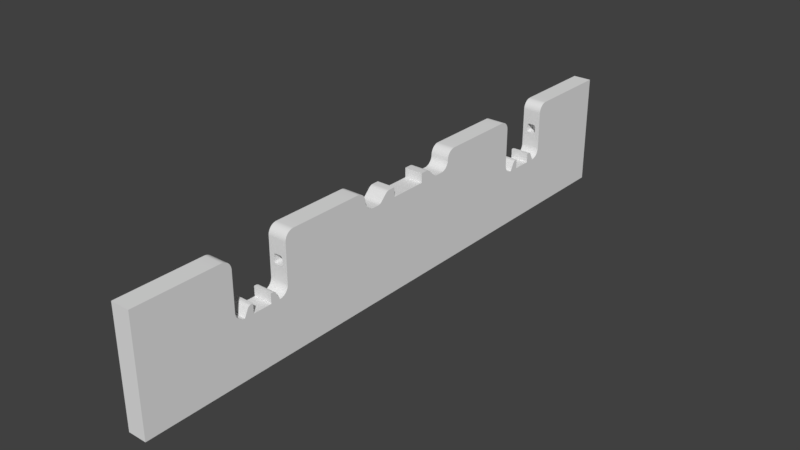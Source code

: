 # Source: CavernFloor.blend  (saved by Blender 2.77.0; exported with 4.5.12 LTS)
import bpy
from mathutils import Matrix  # noqa: F401  (used for matrix-valued properties, if any)

bpy.ops.wm.read_factory_settings(use_empty=True)
scene = bpy.context.scene
scene.name = 'Scene'

# ---- collections
col_collection_1 = bpy.data.collections.new('Collection 1'); scene.collection.children.link(col_collection_1)

# ---- materials (node trees are filled in below, after node groups)
mat_material = bpy.data.materials.new('Material')
mat_material.alpha_threshold = 0.0
mat_material.use_transparent_shadow = False
mat_material.roughness = 0.5
mat_material.line_color = (0.0, 0.0, 0.0, 1.0)

# ---- material node trees

# ---- world
world_world = bpy.data.worlds.new('World'); scene.world = world_world
world_world.color = (0.05088, 0.05088, 0.05088)
world_world.use_sun_shadow = False
world_world.sun_shadow_jitter_overblur = 0.0
world_world.cycles.sampling_method = 'MANUAL'

# ---- meshes
me_cube = bpy.data.meshes.new('Cube')
me_cube.from_pydata([(1.0, 1.0, -1.0), (1.0, -1.0, -1.0), (-1.0, -1.0, -1.0), (-1.0, 1.0, -1.0), (1.0, 1.0, 1.0), (1.0, -1.0, 1.0), (-1.0, -1.0, 1.0), (-1.0, 1.0, 1.0), (1.0, -3.0, -1.0), (-1.0, -3.0, -1.0), (1.0, 3.0, 1.0), (1.0, 3.0, -1.0), (-1.0, 3.0, -1.0), (-1.0, 3.0, 1.0), (1.0, 5.0, -1.0), (-1.0, 5.0, -1.0), (1.0, 7.0, -1.0), (-1.0, 7.0, -1.0), (1.0, -5.0, -1.0), (-1.0, -5.0, -1.0), (1.0, 9.0, 1.0), (1.0, 9.0, -1.0), (-1.0, 9.0, -1.0), (-1.0, 9.0, 1.0), (1.0, -7.0, -1.0), (1.0, -7.0, 1.0), (-1.0, -7.0, 1.0), (-1.0, -7.0, -1.0), (1.0, 9.0, 3.0), (-1.0, 9.0, 3.0), (-1.0, -7.0, 3.0), (1.0, -7.0, 3.0), (-1.0, 11.0, 1.0), (-1.0, 11.0, 3.0), (1.0, 11.0, 3.0), (1.0, 11.0, 1.0), (1.0, -9.0, 1.0), (1.0, -9.0, 3.0), (-1.0, -9.0, 3.0), (-1.0, -9.0, 1.0), (-1.0, 13.0, 1.0), (-1.0, 13.0, 3.0), (1.0, 13.0, 3.0), (1.0, 13.0, 1.0), (1.0, -11.0, 1.0), (1.0, -11.0, 3.0), (-1.0, -11.0, 3.0), (-1.0, -11.0, 1.0), (-1.0, 15.0, 1.0), (-1.0, 15.0, 3.0), (1.0, 15.0, 3.0), (1.0, 15.0, 1.0), (1.0, -13.0, 1.0), (1.0, -13.0, 3.0), (-1.0, -13.0, 3.0), (-1.0, -13.0, 1.0), (-1.0, 15.0, -1.0), (1.0, 15.0, -1.0), (1.0, -13.0, -1.0), (-1.0, -13.0, -1.0), (-1.0, 15.0, -3.0), (1.0, 15.0, -3.0), (1.0, -13.0, -3.0), (-1.0, -13.0, -3.0), (-1.0, 15.0, -5.0), (-1.0, 17.0, -5.0), (1.0, 17.0, -5.0), (1.0, 15.0, -5.0), (1.0, -13.0, -5.0), (1.0, -15.0, -5.0), (-1.0, -15.0, -5.0), (-1.0, -13.0, -5.0), (1.0, 19.0, -3.0), (1.0, 19.0, -5.0), (-1.0, 19.0, -5.0), (-1.0, 19.0, -3.0), (-1.0, -17.0, -3.0), (-1.0, -17.0, -5.0), (1.0, -17.0, -5.0), (1.0, -17.0, -3.0), (1.0, 21.0, -3.0), (1.0, 21.0, -5.0), (-1.0, 21.0, -5.0), (-1.0, 21.0, -3.0), (-1.0, -19.0, -3.0), (-1.0, -19.0, -5.0), (1.0, -19.0, -5.0), (1.0, -19.0, -3.0), (1.0, 23.0, -5.0), (-1.0, 23.0, -5.0), (-1.0, -21.0, -5.0), (1.0, -21.0, -5.0), (1.0, 25.0, -3.0), (1.0, 25.0, -5.0), (-1.0, 25.0, -5.0), (-1.0, 25.0, -3.0), (-1.0, -23.0, -3.0), (-1.0, -23.0, -5.0), (1.0, -23.0, -5.0), (1.0, -23.0, -3.0), (1.0, 25.0, -1.0), (-1.0, 25.0, -1.0), (-1.0, -23.0, -1.0), (1.0, -23.0, -1.0), (1.0, 25.0, 1.0), (-1.0, 25.0, 1.0), (-1.0, -23.0, 1.0), (1.0, -23.0, 1.0), (1.0, 25.0, 3.0), (-1.0, 25.0, 3.0), (-1.0, -23.0, 3.0), (1.0, -23.0, 3.0), (-1.0, 27.0, 1.0), (-1.0, 27.0, 3.0), (1.0, 27.0, 3.0), (1.0, 27.0, 1.0), (1.0, -25.0, 1.0), (1.0, -25.0, 3.0), (-1.0, -25.0, 3.0), (-1.0, -25.0, 1.0), (-1.0, 29.0, 1.0), (-1.0, 29.0, 3.0), (1.0, 29.0, 3.0), (1.0, 29.0, 1.0), (1.0, -27.0, 1.0), (1.0, -27.0, 3.0), (-1.0, -27.0, 3.0), (-1.0, -27.0, 1.0), (-1.0, 31.0, 1.0), (-1.0, 31.0, 3.0), (1.0, 31.0, 3.0), (1.0, 31.0, 1.0), (1.0, -29.0, 1.0), (1.0, -29.0, 3.0), (-1.0, -29.0, 3.0), (-1.0, -29.0, 1.0), (-1.0, 33.0, 1.0), (-1.0, 33.0, 3.0), (1.0, 33.0, 3.0), (1.0, 33.0, 1.0), (1.0, -31.0, 1.0), (1.0, -31.0, 3.0), (-1.0, -31.0, 3.0), (-1.0, -31.0, 1.0), (-1.0, -22.0, 3.0), (-1.0, -21.0, 2.0), (-1.0, -21.84, 2.988), (-1.0, -21.69, 2.951), (-1.0, -21.55, 2.891), (-1.0, -21.41, 2.809), (-1.0, -21.29, 2.707), (-1.0, -21.19, 2.588), (-1.0, -21.11, 2.454), (-1.0, -21.05, 2.309), (-1.0, -21.01, 2.156), (1.0, -21.0, 2.0), (1.0, -22.0, 3.0), (1.0, -21.01, 2.156), (1.0, -21.05, 2.309), (1.0, -21.11, 2.454), (1.0, -21.19, 2.588), (1.0, -21.29, 2.707), (1.0, -21.41, 2.809), (1.0, -21.55, 2.891), (1.0, -21.69, 2.951), (1.0, -21.84, 2.988), (1.0, -14.0, 3.0), (1.0, -15.0, 2.0), (1.0, -14.16, 2.988), (1.0, -14.31, 2.951), (1.0, -14.45, 2.891), (1.0, -14.59, 2.809), (1.0, -14.71, 2.707), (1.0, -14.81, 2.588), (1.0, -14.89, 2.454), (1.0, -14.95, 2.309), (1.0, -14.99, 2.156), (-1.0, -15.0, 2.0), (-1.0, -14.0, 3.0), (-1.0, -14.99, 2.156), (-1.0, -14.95, 2.309), (-1.0, -14.89, 2.454), (-1.0, -14.81, 2.588), (-1.0, -14.71, 2.707), (-1.0, -14.59, 2.809), (-1.0, -14.45, 2.891), (-1.0, -14.31, 2.951), (-1.0, -14.16, 2.988), (1.0, 7.0, 2.0), (1.0, 6.0, 1.0), (1.0, 7.0, 1.073e-06), (1.0, 8.0, 1.0), (1.0, 6.988, 1.844), (1.0, 6.951, 1.691), (1.0, 6.891, 1.546), (1.0, 6.809, 1.412), (1.0, 6.707, 1.293), (1.0, 6.588, 1.191), (1.0, 6.454, 1.109), (1.0, 6.309, 1.049), (1.0, 6.156, 1.012), (-1.0, 6.0, 1.0), (-1.0, 7.0, 2.0), (-1.0, 8.0, 1.0), (-1.0, 7.0, 1.073e-06), (-1.0, 6.156, 1.012), (-1.0, 6.309, 1.049), (-1.0, 6.454, 1.109), (-1.0, 6.588, 1.191), (-1.0, 6.707, 1.293), (-1.0, 6.809, 1.412), (-1.0, 6.891, 1.546), (-1.0, 6.951, 1.691), (-1.0, 6.988, 1.844), (1.0, 8.0, 3.0), (1.0, 7.0, 2.0), (1.0, 7.844, 2.988), (1.0, 7.691, 2.951), (1.0, 7.546, 2.891), (1.0, 7.412, 2.809), (1.0, 7.293, 2.707), (1.0, 7.191, 2.588), (1.0, 7.109, 2.454), (1.0, 7.049, 2.309), (1.0, 7.012, 2.156), (-1.0, 7.0, 2.0), (-1.0, 8.0, 3.0), (-1.0, 7.012, 2.156), (-1.0, 7.049, 2.309), (-1.0, 7.109, 2.454), (-1.0, 7.191, 2.588), (-1.0, 7.293, 2.707), (-1.0, 7.412, 2.809), (-1.0, 7.546, 2.891), (-1.0, 7.691, 2.951), (-1.0, 7.844, 2.988), (1.0, -4.0, 1.0), (1.0, -5.0, 2.0), (1.0, -6.0, 1.0), (1.0, -5.0, -3.576e-07), (1.0, -4.156, 1.012), (1.0, -4.309, 1.049), (1.0, -4.454, 1.109), (1.0, -4.588, 1.191), (1.0, -4.707, 1.293), (1.0, -4.809, 1.412), (1.0, -4.891, 1.546), (1.0, -4.951, 1.691), (1.0, -4.988, 1.844), (-1.0, -5.0, 2.0), (-1.0, -4.0, 1.0), (-1.0, -5.0, -3.576e-07), (-1.0, -6.0, 1.0), (-1.0, -4.988, 1.844), (-1.0, -4.951, 1.691), (-1.0, -4.891, 1.546), (-1.0, -4.809, 1.412), (-1.0, -4.707, 1.293), (-1.0, -4.588, 1.191), (-1.0, -4.454, 1.109), (-1.0, -4.309, 1.049), (-1.0, -4.156, 1.012), (-1.0, -6.0, 3.0), (-1.0, -5.0, 2.0), (-1.0, -5.844, 2.988), (-1.0, -5.691, 2.951), (-1.0, -5.546, 2.891), (-1.0, -5.412, 2.809), (-1.0, -5.293, 2.707), (-1.0, -5.191, 2.588), (-1.0, -5.109, 2.454), (-1.0, -5.049, 2.309), (-1.0, -5.012, 2.156), (1.0, -5.0, 2.0), (1.0, -6.0, 3.0), (1.0, -5.012, 2.156), (1.0, -5.049, 2.309), (1.0, -5.109, 2.454), (1.0, -5.191, 2.588), (1.0, -5.293, 2.707), (1.0, -5.412, 2.809), (1.0, -5.546, 2.891), (1.0, -5.691, 2.951), (1.0, -5.844, 2.988), (1.0, -15.0, -2.0), (1.0, -16.0, -3.0), (1.0, -15.0, -4.0), (1.0, -14.0, -3.0), (1.0, -15.01, -2.156), (1.0, -15.05, -2.309), (1.0, -15.11, -2.454), (1.0, -15.19, -2.588), (1.0, -15.29, -2.707), (1.0, -15.41, -2.809), (1.0, -15.55, -2.891), (1.0, -15.69, -2.951), (1.0, -15.84, -2.988), (-1.0, -16.0, -3.0), (-1.0, -15.0, -2.0), (-1.0, -14.0, -3.0), (-1.0, -15.0, -4.0), (-1.0, -15.84, -2.988), (-1.0, -15.69, -2.951), (-1.0, -15.55, -2.891), (-1.0, -15.41, -2.809), (-1.0, -15.29, -2.707), (-1.0, -15.19, -2.588), (-1.0, -15.11, -2.454), (-1.0, -15.05, -2.309), (-1.0, -15.01, -2.156), (-1.0, -21.0, -2.0), (-1.0, -20.0, -3.0), (-1.0, -21.0, -4.0), (-1.0, -22.0, -3.0), (-1.0, -20.99, -2.156), (-1.0, -20.95, -2.309), (-1.0, -20.89, -2.454), (-1.0, -20.81, -2.588), (-1.0, -20.71, -2.707), (-1.0, -20.59, -2.809), (-1.0, -20.45, -2.891), (-1.0, -20.31, -2.951), (-1.0, -20.16, -2.988), (1.0, -20.0, -3.0), (1.0, -21.0, -2.0), (1.0, -22.0, -3.0), (1.0, -21.0, -4.0), (1.0, -20.16, -2.988), (1.0, -20.31, -2.951), (1.0, -20.45, -2.891), (1.0, -20.59, -2.809), (1.0, -20.71, -2.707), (1.0, -20.81, -2.588), (1.0, -20.89, -2.454), (1.0, -20.95, -2.309), (1.0, -20.99, -2.156), (-1.0, 16.0, 3.0), (-1.0, 17.0, 2.0), (-1.0, 16.16, 2.988), (-1.0, 16.31, 2.951), (-1.0, 16.45, 2.891), (-1.0, 16.59, 2.809), (-1.0, 16.71, 2.707), (-1.0, 16.81, 2.588), (-1.0, 16.89, 2.454), (-1.0, 16.95, 2.309), (-1.0, 16.99, 2.156), (1.0, 17.0, 2.0), (1.0, 16.0, 3.0), (1.0, 16.99, 2.156), (1.0, 16.95, 2.309), (1.0, 16.89, 2.454), (1.0, 16.81, 2.588), (1.0, 16.71, 2.707), (1.0, 16.59, 2.809), (1.0, 16.45, 2.891), (1.0, 16.31, 2.951), (1.0, 16.16, 2.988), (-1.0, 17.0, -2.0), (-1.0, 18.0, -3.0), (-1.0, 17.0, -4.0), (-1.0, 16.0, -3.0), (-1.0, 17.01, -2.156), (-1.0, 17.05, -2.309), (-1.0, 17.11, -2.454), (-1.0, 17.19, -2.588), (-1.0, 17.29, -2.707), (-1.0, 17.41, -2.809), (-1.0, 17.55, -2.891), (-1.0, 17.69, -2.951), (-1.0, 17.84, -2.988), (1.0, 18.0, -3.0), (1.0, 17.0, -2.0), (1.0, 16.0, -3.0), (1.0, 17.0, -4.0), (1.0, 17.84, -2.988), (1.0, 17.69, -2.951), (1.0, 17.55, -2.891), (1.0, 17.41, -2.809), (1.0, 17.29, -2.707), (1.0, 17.19, -2.588), (1.0, 17.11, -2.454), (1.0, 17.05, -2.309), (1.0, 17.01, -2.156), (1.0, 23.0, -2.0), (1.0, 22.0, -3.0), (1.0, 23.0, -4.0), (1.0, 24.0, -3.0), (1.0, 22.99, -2.156), (1.0, 22.95, -2.309), (1.0, 22.89, -2.454), (1.0, 22.81, -2.588), (1.0, 22.71, -2.707), (1.0, 22.59, -2.809), (1.0, 22.45, -2.891), (1.0, 22.31, -2.951), (1.0, 22.16, -2.988), (-1.0, 22.0, -3.0), (-1.0, 23.0, -2.0), (-1.0, 24.0, -3.0), (-1.0, 23.0, -4.0), (-1.0, 22.16, -2.988), (-1.0, 22.31, -2.951), (-1.0, 22.45, -2.891), (-1.0, 22.59, -2.809), (-1.0, 22.71, -2.707), (-1.0, 22.81, -2.588), (-1.0, 22.89, -2.454), (-1.0, 22.95, -2.309), (-1.0, 22.99, -2.156), (1.0, 24.0, 3.0), (1.0, 23.0, 2.0), (1.0, 23.84, 2.988), (1.0, 23.69, 2.951), (1.0, 23.55, 2.891), (1.0, 23.41, 2.809), (1.0, 23.29, 2.707), (1.0, 23.19, 2.588), (1.0, 23.11, 2.454), (1.0, 23.05, 2.309), (1.0, 23.01, 2.156), (-1.0, 23.0, 2.0), (-1.0, 24.0, 3.0), (-1.0, 23.01, 2.156), (-1.0, 23.05, 2.309), (-1.0, 23.11, 2.454), (-1.0, 23.19, 2.588), (-1.0, 23.29, 2.707), (-1.0, 23.41, 2.809), (-1.0, 23.55, 2.891), (-1.0, 23.69, 2.951), (-1.0, 23.84, 2.988), (-1.0, 17.0, 1.0), (1.0, 17.0, 1.0), (1.0, -15.0, 1.0), (-1.0, -15.0, 1.0), (1.0, 17.0, -1.0), (-1.0, 17.0, -1.0), (-1.0, -15.0, -1.0), (1.0, -15.0, -1.0), (1.0, 23.0, -1.0), (-1.0, 23.0, -1.0), (-1.0, -21.0, -1.0), (1.0, -21.0, -1.0), (1.0, 23.0, 1.0), (-1.0, 23.0, 1.0), (-1.0, -21.0, 1.0), (1.0, -21.0, 1.0), (-0.25, -15.0, -0.5), (-0.5, -15.0, -0.25), (-0.6768, -15.0, -0.6768), (-0.3273, -15.0, -0.4878), (-0.397, -15.0, -0.4523), (-0.4523, -15.0, -0.3969), (-0.4878, -15.0, -0.3273), (-0.5, -14.0, -0.25), (-0.25, -14.0, -0.5), (-0.4878, -14.0, -0.3273), (-0.4523, -14.0, -0.3969), (-0.397, -14.0, -0.4523), (-0.3273, -14.0, -0.4878), (0.5, -15.0, -0.25), (0.25, -15.0, -0.5), (0.6768, -15.0, -0.6768), (0.4878, -15.0, -0.3273), (0.4522, -15.0, -0.3969), (0.3969, -15.0, -0.4523), (0.3272, -15.0, -0.4878), (0.25, -14.0, -0.5), (0.5, -14.0, -0.25), (0.3272, -14.0, -0.4878), (0.3969, -14.0, -0.4523), (0.4522, -14.0, -0.3969), (0.4878, -14.0, -0.3273), (-0.5, -15.0, 0.25), (-0.25, -15.0, 0.5), (-0.6768, -15.0, 0.6768), (-0.4878, -15.0, 0.3273), (-0.4523, -15.0, 0.3969), (-0.397, -15.0, 0.4523), (-0.3273, -15.0, 0.4878), (-0.25, -14.0, 0.5), (-0.5, -14.0, 0.25), (-0.3273, -14.0, 0.4878), (-0.397, -14.0, 0.4523), (-0.4523, -14.0, 0.3969), (-0.4878, -14.0, 0.3273), (0.25, -15.0, 0.5), (0.5, -15.0, 0.25), (0.6768, -15.0, 0.6768), (0.3272, -15.0, 0.4878), (0.3969, -15.0, 0.4523), (0.4522, -15.0, 0.3969), (0.4878, -15.0, 0.3273), (0.5, -14.0, 0.25), (0.25, -14.0, 0.5), (0.4878, -14.0, 0.3273), (0.4522, -14.0, 0.3969), (0.3969, -14.0, 0.4523), (0.3272, -14.0, 0.4878), (0.25, -21.0, -0.5), (0.5, -21.0, -0.25), (0.6768, -21.0, -0.6768), (0.3272, -21.0, -0.4878), (0.3969, -21.0, -0.4523), (0.4522, -21.0, -0.3969), (0.4878, -21.0, -0.3273), (0.5, -22.0, -0.25), (0.25, -22.0, -0.5), (0.4878, -22.0, -0.3273), (0.4522, -22.0, -0.3969), (0.3969, -22.0, -0.4523), (0.3272, -22.0, -0.4878), (0.5, -21.0, 0.25), (0.25, -21.0, 0.5), (0.6768, -21.0, 0.6768), (0.4878, -21.0, 0.3273), (0.4522, -21.0, 0.3969), (0.3969, -21.0, 0.4523), (0.3272, -21.0, 0.4878), (0.25, -22.0, 0.5), (0.5, -22.0, 0.25), (0.3272, -22.0, 0.4878), (0.3969, -22.0, 0.4523), (0.4522, -22.0, 0.3969), (0.4878, -22.0, 0.3273), (-0.25, -21.0, 0.5), (-0.5, -21.0, 0.25), (-0.6768, -21.0, 0.6768), (-0.3273, -21.0, 0.4878), (-0.397, -21.0, 0.4523), (-0.4523, -21.0, 0.3969), (-0.4878, -21.0, 0.3273), (-0.5, -22.0, 0.25), (-0.25, -22.0, 0.5), (-0.4878, -22.0, 0.3273), (-0.4523, -22.0, 0.3969), (-0.397, -22.0, 0.4523), (-0.3273, -22.0, 0.4878), (-0.5, -21.0, -0.25), (-0.25, -21.0, -0.5), (-0.6768, -21.0, -0.6768), (-0.4878, -21.0, -0.3273), (-0.4523, -21.0, -0.3969), (-0.397, -21.0, -0.4523), (-0.3273, -21.0, -0.4878), (-0.25, -22.0, -0.5), (-0.5, -22.0, -0.25), (-0.3273, -22.0, -0.4878), (-0.397, -22.0, -0.4523), (-0.4523, -22.0, -0.3969), (-0.4878, -22.0, -0.3273), (0.5, 23.0, -0.25), (0.25, 23.0, -0.5), (0.6768, 23.0, -0.6768), (0.4878, 23.0, -0.3273), (0.4523, 23.0, -0.3969), (0.3969, 23.0, -0.4523), (0.3273, 23.0, -0.4878), (-0.25, 23.0, -0.5), (-0.5, 23.0, -0.25), (-0.6768, 23.0, -0.6768), (-0.3273, 23.0, -0.4878), (-0.3969, 23.0, -0.4523), (-0.4523, 23.0, -0.3969), (-0.4878, 23.0, -0.3273), (0.25, 23.0, 0.5), (0.5, 23.0, 0.25), (0.6768, 23.0, 0.6768), (0.3273, 23.0, 0.4878), (0.3969, 23.0, 0.4523), (0.4523, 23.0, 0.3969), (0.4878, 23.0, 0.3273), (-0.5, 23.0, 0.25), (-0.25, 23.0, 0.5), (-0.6768, 23.0, 0.6768), (-0.4878, 23.0, 0.3273), (-0.4523, 23.0, 0.3969), (-0.3969, 23.0, 0.4523), (-0.3273, 23.0, 0.4878), (0.25, 24.0, -0.5), (0.5, 24.0, -0.25), (0.3273, 24.0, -0.4878), (0.3969, 24.0, -0.4523), (0.4523, 24.0, -0.3969), (0.4878, 24.0, -0.3273), (0.5, 24.0, 0.25), (0.25, 24.0, 0.5), (0.4878, 24.0, 0.3273), (0.4523, 24.0, 0.3969), (0.3969, 24.0, 0.4523), (0.3273, 24.0, 0.4878), (-0.25, 24.0, 0.5), (-0.5, 24.0, 0.25), (-0.3273, 24.0, 0.4878), (-0.3969, 24.0, 0.4523), (-0.4523, 24.0, 0.3969), (-0.4878, 24.0, 0.3273), (-0.5, 24.0, -0.25), (-0.25, 24.0, -0.5), (-0.4878, 24.0, -0.3273), (-0.4523, 24.0, -0.3969), (-0.3969, 24.0, -0.4523), (-0.3273, 24.0, -0.4878), (0.25, 17.0, -0.5), (0.5, 17.0, -0.25), (0.6768, 17.0, -0.6768), (0.3273, 17.0, -0.4878), (0.3969, 17.0, -0.4523), (0.4523, 17.0, -0.3969), (0.4878, 17.0, -0.3273), (0.5, 16.0, -0.25), (0.25, 16.0, -0.5), (0.4878, 16.0, -0.3273), (0.4523, 16.0, -0.3969), (0.3969, 16.0, -0.4523), (0.3273, 16.0, -0.4878), (0.5, 17.0, 0.25), (0.25, 17.0, 0.5), (0.6768, 17.0, 0.6768), (0.4878, 17.0, 0.3273), (0.4523, 17.0, 0.3969), (0.3969, 17.0, 0.4523), (0.3273, 17.0, 0.4878), (0.25, 16.0, 0.5), (0.5, 16.0, 0.25), (0.3273, 16.0, 0.4878), (0.3969, 16.0, 0.4523), (0.4523, 16.0, 0.3969), (0.4878, 16.0, 0.3273), (-0.25, 17.0, 0.5), (-0.5, 17.0, 0.25), (-0.6768, 17.0, 0.6768), (-0.3273, 17.0, 0.4878), (-0.3969, 17.0, 0.4523), (-0.4523, 17.0, 0.3969), (-0.4878, 17.0, 0.3273), (-0.5, 16.0, 0.25), (-0.25, 16.0, 0.5), (-0.4878, 16.0, 0.3273), (-0.4523, 16.0, 0.3969), (-0.3969, 16.0, 0.4523), (-0.3273, 16.0, 0.4878), (-0.5, 17.0, -0.25), (-0.25, 17.0, -0.5), (-0.6768, 17.0, -0.6768), (-0.4878, 17.0, -0.3273), (-0.4523, 17.0, -0.3969), (-0.3969, 17.0, -0.4523), (-0.3273, 17.0, -0.4878), (-0.25, 16.0, -0.5), (-0.5, 16.0, -0.25), (-0.3273, 16.0, -0.4878), (-0.3969, 16.0, -0.4523), (-0.4523, 16.0, -0.3969), (-0.4878, 16.0, -0.3273), (-1.0, -1.0, 2.0), (1.0, -1.0, 2.0), (-1.0, 3.0, 2.0), (1.0, 3.0, 2.0), (1.0, 19.0, -2.0), (-1.0, 19.0, -2.0), (-1.0, -17.0, -2.0), (1.0, -17.0, -2.0), (1.0, 21.0, -2.0), (-1.0, 21.0, -2.0), (-1.0, -19.0, -2.0), (1.0, -19.0, -2.0), (1.0, 4.177, 1.823), (1.0, 3.75, 2.0), (1.0, 4.11, 1.878), (1.0, 4.025, 1.927), (1.0, 3.931, 1.966), (1.0, 3.836, 1.991), (-1.0, 3.75, 2.0), (-1.0, 4.177, 1.823), (-1.0, 3.836, 1.991), (-1.0, 3.931, 1.966), (-1.0, 4.025, 1.927), (-1.0, 4.11, 1.878), (-1.0, -2.177, 1.823), (-1.0, -1.75, 2.0), (-1.0, -2.11, 1.878), (-1.0, -2.025, 1.927), (-1.0, -1.931, 1.966), (-1.0, -1.836, 1.991), (1.0, -1.75, 2.0), (1.0, -2.177, 1.823), (1.0, -1.836, 1.991), (1.0, -1.931, 1.966), (1.0, -2.025, 1.927), (1.0, -2.11, 1.878), (1.0, 5.25, 1.0), (1.0, 4.823, 1.177), (1.0, 4.75, 1.0), (1.0, 5.0, 0.75), (1.0, 5.164, 1.009), (1.0, 5.069, 1.034), (1.0, 4.975, 1.073), (1.0, 4.89, 1.122), (-1.0, 4.823, 1.177), (-1.0, 5.25, 1.0), (-1.0, 5.0, 0.75), (-1.0, 4.75, 1.0), (-1.0, 4.89, 1.122), (-1.0, 4.975, 1.073), (-1.0, 5.069, 1.034), (-1.0, 5.164, 1.009), (1.0, -2.823, 1.177), (1.0, -3.25, 1.0), (1.0, -3.0, 0.75), (1.0, -2.75, 1.0), (1.0, -2.89, 1.122), (1.0, -2.975, 1.073), (1.0, -3.069, 1.034), (1.0, -3.164, 1.009), (-1.0, -3.25, 1.0), (-1.0, -2.823, 1.177), (-1.0, -2.75, 1.0), (-1.0, -3.0, 0.75), (-1.0, -3.164, 1.009), (-1.0, -3.069, 1.034), (-1.0, -2.975, 1.073), (-1.0, -2.89, 1.122), (1.0, 18.75, -2.0), (1.0, 18.39, -2.224), (1.0, 18.67, -2.011), (1.0, 18.58, -2.043), (1.0, 18.5, -2.092), (1.0, 18.43, -2.155), (-1.0, 18.39, -2.224), (-1.0, 18.75, -2.0), (-1.0, 18.43, -2.155), (-1.0, 18.5, -2.092), (-1.0, 18.58, -2.043), (-1.0, 18.67, -2.011), (1.0, 21.61, -2.224), (1.0, 21.25, -2.0), (1.0, 21.57, -2.155), (1.0, 21.5, -2.092), (1.0, 21.42, -2.043), (1.0, 21.33, -2.011), (-1.0, 21.25, -2.0), (-1.0, 21.61, -2.224), (-1.0, 21.33, -2.011), (-1.0, 21.42, -2.043), (-1.0, 21.5, -2.092), (-1.0, 21.57, -2.155), (-1.0, -19.61, -2.224), (-1.0, -19.25, -2.0), (-1.0, -19.57, -2.155), (-1.0, -19.5, -2.092), (-1.0, -19.42, -2.043), (-1.0, -19.33, -2.011), (1.0, -19.25, -2.0), (1.0, -19.61, -2.224), (1.0, -19.33, -2.011), (1.0, -19.42, -2.043), (1.0, -19.5, -2.092), (1.0, -19.57, -2.155), (-1.0, -16.75, -2.0), (-1.0, -16.39, -2.224), (-1.0, -16.67, -2.011), (-1.0, -16.58, -2.043), (-1.0, -16.5, -2.092), (-1.0, -16.43, -2.155), (1.0, -16.39, -2.224), (1.0, -16.75, -2.0), (1.0, -16.43, -2.155), (1.0, -16.5, -2.092), (1.0, -16.58, -2.043), (1.0, -16.67, -2.011), (-1.0, 9.0, -9.0), (-1.0, 11.0, -9.0), (1.0, 11.0, -9.0), (1.0, 9.0, -9.0), (1.0, -7.0, -9.0), (1.0, -9.0, -9.0), (-1.0, -9.0, -9.0), (-1.0, -7.0, -9.0), (-1.0, 11.0, -9.0), (-1.0, 13.0, -9.0), (1.0, 13.0, -9.0), (1.0, 11.0, -9.0), (1.0, -9.0, -9.0), (1.0, -11.0, -9.0), (-1.0, -11.0, -9.0), (-1.0, -9.0, -9.0), (-1.0, 13.0, -9.0), (-1.0, 15.0, -9.0), (1.0, 15.0, -9.0), (1.0, 13.0, -9.0), (1.0, -11.0, -9.0), (1.0, -13.0, -9.0), (-1.0, -13.0, -9.0), (-1.0, -11.0, -9.0), (-1.0, 25.0, -9.0), (-1.0, 27.0, -9.0), (1.0, 27.0, -9.0), (1.0, 25.0, -9.0), (1.0, -23.0, -9.0), (1.0, -25.0, -9.0), (-1.0, -25.0, -9.0), (-1.0, -23.0, -9.0), (-1.0, 27.0, -9.0), (-1.0, 29.0, -9.0), (1.0, 29.0, -9.0), (1.0, 27.0, -9.0), (1.0, -25.0, -9.0), (1.0, -27.0, -9.0), (-1.0, -27.0, -9.0), (-1.0, -25.0, -9.0), (-1.0, 29.0, -9.0), (-1.0, 31.0, -9.0), (1.0, 31.0, -9.0), (1.0, 29.0, -9.0), (1.0, -27.0, -9.0), (1.0, -29.0, -9.0), (-1.0, -29.0, -9.0), (-1.0, -27.0, -9.0), (-1.0, 31.0, -9.0), (-1.0, 33.0, -9.0), (1.0, 33.0, -9.0), (1.0, 31.0, -9.0), (1.0, -29.0, -9.0), (1.0, -31.0, -9.0), (-1.0, -31.0, -9.0), (-1.0, -29.0, -9.0), (-1.0, 15.0, -9.0), (-1.0, 17.0, -9.0), (1.0, 17.0, -9.0), (1.0, 15.0, -9.0), (1.0, -13.0, -9.0), (1.0, -15.0, -9.0), (-1.0, -15.0, -9.0), (-1.0, -13.0, -9.0), (-1.0, 17.0, -9.0), (-1.0, 19.0, -9.0), (1.0, 19.0, -9.0), (1.0, 17.0, -9.0), (1.0, -15.0, -9.0), (1.0, -17.0, -9.0), (-1.0, -17.0, -9.0), (-1.0, -15.0, -9.0), (-1.0, 19.0, -9.0), (-1.0, 21.0, -9.0), (1.0, 21.0, -9.0), (1.0, 19.0, -9.0), (1.0, -17.0, -9.0), (1.0, -19.0, -9.0), (-1.0, -19.0, -9.0), (-1.0, -17.0, -9.0), (-1.0, 21.0, -9.0), (-1.0, 23.0, -9.0), (1.0, 23.0, -9.0), (1.0, 21.0, -9.0), (1.0, -19.0, -9.0), (1.0, -21.0, -9.0), (-1.0, -21.0, -9.0), (-1.0, -19.0, -9.0), (-1.0, 23.0, -9.0), (-1.0, 25.0, -9.0), (1.0, 25.0, -9.0), (1.0, 23.0, -9.0), (1.0, -21.0, -9.0), (1.0, -23.0, -9.0), (-1.0, -23.0, -9.0), (-1.0, -21.0, -9.0), (1.0, 1.0, -9.0), (1.0, -1.0, -9.0), (-1.0, -1.0, -9.0), (-1.0, 1.0, -9.0), (1.0, -1.0, -9.0), (1.0, -3.0, -9.0), (-1.0, -3.0, -9.0), (-1.0, -1.0, -9.0), (-1.0, 1.0, -9.0), (-1.0, 3.0, -9.0), (1.0, 3.0, -9.0), (1.0, 1.0, -9.0), (1.0, 3.0, -9.0), (-1.0, 3.0, -9.0), (-1.0, 5.0, -9.0), (1.0, 5.0, -9.0), (-1.0, 5.0, -9.0), (-1.0, 7.0, -9.0), (1.0, 7.0, -9.0), (1.0, 5.0, -9.0), (1.0, -3.0, -9.0), (1.0, -5.0, -9.0), (-1.0, -5.0, -9.0), (-1.0, -3.0, -9.0), (-1.0, 7.0, -9.0), (-1.0, 9.0, -9.0), (1.0, 9.0, -9.0), (1.0, 7.0, -9.0), (1.0, -5.0, -9.0), (1.0, -7.0, -9.0), (-1.0, -7.0, -9.0), (-1.0, -5.0, -9.0), (1.0, 1.0, -1.0), (1.0, 1.0, -1.0), (-1.0, 1.0, -1.0), (-1.0, 1.0, -1.0), (1.0, -1.0, -1.0), (1.0, -1.0, -1.0), (-1.0, -1.0, -1.0), (-1.0, -1.0, -1.0), (1.0, 1.0, 1.0), (1.0, -1.0, 1.0), (1.0, -1.0, 1.0), (-1.0, -1.0, 1.0), (-1.0, -1.0, 1.0), (-1.0, 1.0, 1.0), (1.0, -3.0, -1.0), (1.0, -3.0, -1.0), (-1.0, -3.0, -1.0), (-1.0, -3.0, -1.0), (-1.0, 3.0, -1.0), (-1.0, 3.0, -1.0), (1.0, 3.0, -1.0), (1.0, 3.0, -1.0), (1.0, 3.0, 1.0), (1.0, 3.0, 1.0), (-1.0, 3.0, 1.0), (-1.0, 3.0, 1.0), (-1.0, 5.0, -1.0), (-1.0, 5.0, -1.0), (1.0, 5.0, -1.0), (1.0, 5.0, -1.0), (-1.0, 7.0, -1.0), (-1.0, 7.0, -1.0), (1.0, 7.0, -1.0), (1.0, 7.0, -1.0), (1.0, -5.0, -1.0), (1.0, -5.0, -1.0), (-1.0, -5.0, -1.0), (-1.0, -5.0, -1.0), (1.0, 9.0, -1.0), (1.0, 9.0, 1.0), (1.0, 9.0, 1.0), (-1.0, 9.0, 1.0), (-1.0, 9.0, 1.0), (-1.0, 9.0, -1.0), (1.0, -7.0, 1.0), (1.0, -7.0, 1.0), (1.0, -7.0, -1.0), (-1.0, -7.0, 1.0), (-1.0, -7.0, 1.0), (-1.0, -7.0, -1.0), (-1.0, 11.0, 1.0), (-1.0, 11.0, 1.0), (1.0, 11.0, 1.0), (1.0, 11.0, 1.0), (-1.0, 9.0, 3.0), (-1.0, 11.0, 3.0), (1.0, 9.0, 3.0), (1.0, 11.0, 3.0), (1.0, -9.0, 1.0), (1.0, -9.0, 1.0), (-1.0, -9.0, 1.0), (-1.0, -9.0, 1.0), (1.0, -7.0, 3.0), (1.0, -9.0, 3.0), (-1.0, -7.0, 3.0), (-1.0, -9.0, 3.0), (-1.0, 13.0, 1.0), (-1.0, 13.0, 1.0), (1.0, 13.0, 1.0), (1.0, 13.0, 1.0), (-1.0, 13.0, 3.0), (1.0, 13.0, 3.0), (1.0, -11.0, 1.0), (1.0, -11.0, 1.0), (-1.0, -11.0, 1.0), (-1.0, -11.0, 1.0), (1.0, -11.0, 3.0), (-1.0, -11.0, 3.0), (-1.0, 15.0, 1.0), (-1.0, 15.0, 1.0), (1.0, 15.0, 1.0), (1.0, 15.0, 1.0), (-1.0, 15.0, 3.0), (1.0, 15.0, 3.0), (1.0, -13.0, 1.0), (1.0, -13.0, 1.0), (-1.0, -13.0, 1.0), (-1.0, -13.0, 1.0), (1.0, -13.0, 3.0), (-1.0, -13.0, 3.0), (-1.0, 17.0, 1.0), (-1.0, 17.0, -1.0), (-1.0, 15.0, -1.0), (1.0, 17.0, 1.0), (1.0, 17.0, -1.0), (1.0, 15.0, -1.0), (1.0, -15.0, 1.0), (1.0, -15.0, -1.0), (1.0, -13.0, -1.0), (-1.0, -15.0, 1.0), (-1.0, -15.0, -1.0), (-1.0, -13.0, -1.0), (-1.0, 15.0, -3.0), (1.0, 15.0, -3.0), (1.0, -13.0, -3.0), (-1.0, -13.0, -3.0), (1.0, 17.0, -5.0), (1.0, 17.0, -5.0), (-1.0, 17.0, -5.0), (-1.0, 17.0, -5.0), (-1.0, 15.0, -5.0), (1.0, 15.0, -5.0), (-1.0, -15.0, -5.0), (-1.0, -15.0, -5.0), (1.0, -15.0, -5.0), (1.0, -15.0, -5.0), (1.0, -13.0, -5.0), (-1.0, -13.0, -5.0), (-1.0, 19.0, -5.0), (-1.0, 19.0, -5.0), (1.0, 19.0, -5.0), (1.0, 19.0, -5.0), (1.0, 19.0, -3.0), (1.0, 19.0, -3.0), (-1.0, 19.0, -3.0), (-1.0, 19.0, -3.0), (1.0, -17.0, -5.0), (1.0, -17.0, -5.0), (-1.0, -17.0, -5.0), (-1.0, -17.0, -5.0), (-1.0, -17.0, -3.0), (-1.0, -17.0, -3.0), (1.0, -17.0, -3.0), (1.0, -17.0, -3.0), (-1.0, 21.0, -5.0), (-1.0, 21.0, -5.0), (1.0, 21.0, -5.0), (1.0, 21.0, -5.0), (1.0, 21.0, -3.0), (1.0, 21.0, -3.0), (-1.0, 21.0, -3.0), (-1.0, 21.0, -3.0), (1.0, -19.0, -5.0), (1.0, -19.0, -5.0), (-1.0, -19.0, -5.0), (-1.0, -19.0, -5.0), (-1.0, -19.0, -3.0), (-1.0, -19.0, -3.0), (1.0, -19.0, -3.0), (1.0, -19.0, -3.0), (-1.0, 23.0, -5.0), (-1.0, 23.0, -5.0), (1.0, 23.0, -5.0), (1.0, 23.0, -5.0), (1.0, -21.0, -5.0), (1.0, -21.0, -5.0), (-1.0, -21.0, -5.0), (-1.0, -21.0, -5.0), (1.0, 25.0, -5.0), (1.0, 25.0, -3.0), (-1.0, 25.0, -3.0), (-1.0, 25.0, -5.0), (-1.0, -23.0, -5.0), (-1.0, -23.0, -3.0), (1.0, -23.0, -3.0), (1.0, -23.0, -5.0), (1.0, 25.0, -1.0), (-1.0, 25.0, -1.0), (-1.0, -23.0, -1.0), (1.0, -23.0, -1.0), (-1.0, 25.0, 1.0), (-1.0, 25.0, 1.0), (1.0, 25.0, 1.0), (1.0, 25.0, 1.0), (1.0, 23.0, 1.0), (1.0, 23.0, -1.0), (-1.0, 23.0, -1.0), (-1.0, 23.0, 1.0), (1.0, -23.0, 1.0), (1.0, -23.0, 1.0), (-1.0, -23.0, 1.0), (-1.0, -23.0, 1.0), (-1.0, -21.0, 1.0), (-1.0, -21.0, -1.0), (1.0, -21.0, -1.0), (1.0, -21.0, 1.0), (-1.0, 27.0, 1.0), (-1.0, 27.0, 1.0), (1.0, 27.0, 1.0), (1.0, 27.0, 1.0), (-1.0, 25.0, 3.0), (-1.0, 27.0, 3.0), (1.0, 25.0, 3.0), (1.0, 27.0, 3.0), (1.0, -25.0, 1.0), (1.0, -25.0, 1.0), (-1.0, -25.0, 1.0), (-1.0, -25.0, 1.0), (1.0, -23.0, 3.0), (1.0, -25.0, 3.0), (-1.0, -23.0, 3.0), (-1.0, -25.0, 3.0), (-1.0, 29.0, 1.0), (-1.0, 29.0, 1.0), (1.0, 29.0, 1.0), (1.0, 29.0, 1.0), (-1.0, 29.0, 3.0), (1.0, 29.0, 3.0), (1.0, -27.0, 1.0), (1.0, -27.0, 1.0), (-1.0, -27.0, 1.0), (-1.0, -27.0, 1.0), (1.0, -27.0, 3.0), (-1.0, -27.0, 3.0), (-1.0, 31.0, 1.0), (-1.0, 31.0, 1.0), (1.0, 31.0, 1.0), (1.0, 31.0, 1.0), (-1.0, 31.0, 3.0), (1.0, 31.0, 3.0), (1.0, -29.0, 1.0), (1.0, -29.0, 1.0), (-1.0, -29.0, 1.0), (-1.0, -29.0, 1.0), (1.0, -29.0, 3.0), (-1.0, -29.0, 3.0), (-1.0, 33.0, 3.0), (-1.0, 33.0, 3.0), (-1.0, 33.0, 1.0), (1.0, 33.0, 3.0), (1.0, 33.0, 3.0), (1.0, 33.0, 1.0), (1.0, -31.0, 3.0), (1.0, -31.0, 3.0), (1.0, -31.0, 1.0), (-1.0, -31.0, 3.0), (-1.0, -31.0, 3.0), (-1.0, -31.0, 1.0), (-1.0, -21.84, 2.988), (-1.0, -22.0, 3.0), (1.0, -22.0, 3.0), (1.0, -21.84, 2.988), (-1.0, -21.69, 2.951), (1.0, -21.69, 2.951), (-1.0, -21.55, 2.891), (1.0, -21.55, 2.891), (-1.0, -21.41, 2.809), (1.0, -21.41, 2.809), (-1.0, -21.29, 2.707), (1.0, -21.29, 2.707), (-1.0, -21.19, 2.588), (1.0, -21.19, 2.588), (-1.0, -21.11, 2.454), (1.0, -21.11, 2.454), (-1.0, -21.05, 2.309), (1.0, -21.05, 2.309), (-1.0, -21.01, 2.156), (1.0, -21.01, 2.156), (-1.0, -21.0, 2.0), (1.0, -21.0, 2.0), (-1.0, -14.99, 2.156), (-1.0, -15.0, 2.0), (1.0, -15.0, 2.0), (1.0, -14.99, 2.156), (-1.0, -14.95, 2.309), (1.0, -14.95, 2.309), (-1.0, -14.89, 2.454), (1.0, -14.89, 2.454), (-1.0, -14.81, 2.588), (1.0, -14.81, 2.588), (-1.0, -14.71, 2.707), (1.0, -14.71, 2.707), (-1.0, -14.59, 2.809), (1.0, -14.59, 2.809), (-1.0, -14.45, 2.891), (1.0, -14.45, 2.891), (-1.0, -14.31, 2.951), (1.0, -14.31, 2.951), (-1.0, -14.16, 2.988), (1.0, -14.16, 2.988), (-1.0, -14.0, 3.0), (1.0, -14.0, 3.0), (1.0, 7.0, 2.0), (1.0, 7.0, 2.0), (1.0, 6.988, 1.844), (1.0, 6.951, 1.691), (1.0, 6.891, 1.546), (1.0, 6.809, 1.412), (1.0, 6.707, 1.293), (1.0, 6.588, 1.191), (1.0, 6.454, 1.109), (1.0, 6.309, 1.049), (1.0, 6.156, 1.012), (1.0, 6.0, 1.0), (-1.0, 6.0, 1.0), (-1.0, 6.156, 1.012), (-1.0, 6.309, 1.049), (-1.0, 6.454, 1.109), (-1.0, 6.588, 1.191), (-1.0, 6.707, 1.293), (-1.0, 6.809, 1.412), (-1.0, 6.891, 1.546), (-1.0, 6.951, 1.691), (-1.0, 6.988, 1.844), (-1.0, 7.0, 2.0), (-1.0, 7.0, 2.0), (1.0, 7.844, 2.988), (1.0, 8.0, 3.0), (-1.0, 8.0, 3.0), (-1.0, 7.844, 2.988), (1.0, 7.691, 2.951), (-1.0, 7.691, 2.951), (1.0, 7.546, 2.891), (-1.0, 7.546, 2.891), (1.0, 7.412, 2.809), (-1.0, 7.412, 2.809), (1.0, 7.293, 2.707), (-1.0, 7.293, 2.707), (1.0, 7.191, 2.588), (-1.0, 7.191, 2.588), (1.0, 7.109, 2.454), (-1.0, 7.109, 2.454), (1.0, 7.049, 2.309), (-1.0, 7.049, 2.309), (1.0, 7.012, 2.156), (-1.0, 7.012, 2.156), (1.0, 7.0, 2.0), (1.0, 7.0, 2.0), (-1.0, 7.0, 2.0), (-1.0, 7.0, 2.0), (1.0, -4.0, 1.0), (1.0, -4.156, 1.012), (1.0, -4.309, 1.049), (1.0, -4.454, 1.109), (1.0, -4.588, 1.191), (1.0, -4.707, 1.293), (1.0, -4.809, 1.412), (1.0, -4.891, 1.546), (1.0, -4.951, 1.691), (1.0, -4.988, 1.844), (1.0, -5.0, 2.0), (1.0, -5.0, 2.0), (-1.0, -5.0, 2.0), (-1.0, -5.0, 2.0), (-1.0, -4.988, 1.844), (-1.0, -4.951, 1.691), (-1.0, -4.891, 1.546), (-1.0, -4.809, 1.412), (-1.0, -4.707, 1.293), (-1.0, -4.588, 1.191), (-1.0, -4.454, 1.109), (-1.0, -4.309, 1.049), (-1.0, -4.156, 1.012), (-1.0, -4.0, 1.0), (-1.0, -5.844, 2.988), (-1.0, -6.0, 3.0), (1.0, -6.0, 3.0), (1.0, -5.844, 2.988), (-1.0, -5.691, 2.951), (1.0, -5.691, 2.951), (-1.0, -5.546, 2.891), (1.0, -5.546, 2.891), (-1.0, -5.412, 2.809), (1.0, -5.412, 2.809), (-1.0, -5.293, 2.707), (1.0, -5.293, 2.707), (-1.0, -5.191, 2.588), (1.0, -5.191, 2.588), (-1.0, -5.109, 2.454), (1.0, -5.109, 2.454), (-1.0, -5.049, 2.309), (1.0, -5.049, 2.309), (-1.0, -5.012, 2.156), (1.0, -5.012, 2.156), (-1.0, -5.0, 2.0), (-1.0, -5.0, 2.0), (1.0, -5.0, 2.0), (1.0, -5.0, 2.0), (1.0, -15.0, -2.0), (1.0, -15.01, -2.156), (1.0, -15.05, -2.309), (1.0, -15.11, -2.454), (1.0, -15.19, -2.588), (1.0, -15.29, -2.707), (1.0, -15.41, -2.809), (1.0, -15.55, -2.891), (1.0, -15.69, -2.951), (1.0, -15.84, -2.988), (1.0, -16.0, -3.0), (1.0, -16.0, -3.0), (-1.0, -16.0, -3.0), (-1.0, -16.0, -3.0), (-1.0, -15.84, -2.988), (-1.0, -15.69, -2.951), (-1.0, -15.55, -2.891), (-1.0, -15.41, -2.809), (-1.0, -15.29, -2.707), (-1.0, -15.19, -2.588), (-1.0, -15.11, -2.454), (-1.0, -15.05, -2.309), (-1.0, -15.01, -2.156), (-1.0, -15.0, -2.0), (-1.0, -21.0, -2.0), (-1.0, -20.99, -2.156), (-1.0, -20.95, -2.309), (-1.0, -20.89, -2.454), (-1.0, -20.81, -2.588), (-1.0, -20.71, -2.707), (-1.0, -20.59, -2.809), (-1.0, -20.45, -2.891), (-1.0, -20.31, -2.951), (-1.0, -20.16, -2.988), (-1.0, -20.0, -3.0), (-1.0, -20.0, -3.0), (1.0, -20.0, -3.0), (1.0, -20.0, -3.0), (1.0, -20.16, -2.988), (1.0, -20.31, -2.951), (1.0, -20.45, -2.891), (1.0, -20.59, -2.809), (1.0, -20.71, -2.707), (1.0, -20.81, -2.588), (1.0, -20.89, -2.454), (1.0, -20.95, -2.309), (1.0, -20.99, -2.156), (1.0, -21.0, -2.0), (-1.0, 17.0, -2.0), (-1.0, 17.01, -2.156), (-1.0, 17.05, -2.309), (-1.0, 17.11, -2.454), (-1.0, 17.19, -2.588), (-1.0, 17.29, -2.707), (-1.0, 17.41, -2.809), (-1.0, 17.55, -2.891), (-1.0, 17.69, -2.951), (-1.0, 17.84, -2.988), (-1.0, 18.0, -3.0), (-1.0, 18.0, -3.0), (1.0, 18.0, -3.0), (1.0, 18.0, -3.0), (1.0, 17.84, -2.988), (1.0, 17.69, -2.951), (1.0, 17.55, -2.891), (1.0, 17.41, -2.809), (1.0, 17.29, -2.707), (1.0, 17.19, -2.588), (1.0, 17.11, -2.454), (1.0, 17.05, -2.309), (1.0, 17.01, -2.156), (1.0, 17.0, -2.0), (1.0, 23.0, -2.0), (1.0, 22.99, -2.156), (1.0, 22.95, -2.309), (1.0, 22.89, -2.454), (1.0, 22.81, -2.588), (1.0, 22.71, -2.707), (1.0, 22.59, -2.809), (1.0, 22.45, -2.891), (1.0, 22.31, -2.951), (1.0, 22.16, -2.988), (1.0, 22.0, -3.0), (1.0, 22.0, -3.0), (-1.0, 22.0, -3.0), (-1.0, 22.0, -3.0), (-1.0, 22.16, -2.988), (-1.0, 22.31, -2.951), (-1.0, 22.45, -2.891), (-1.0, 22.59, -2.809), (-1.0, 22.71, -2.707), (-1.0, 22.81, -2.588), (-1.0, 22.89, -2.454), (-1.0, 22.95, -2.309), (-1.0, 22.99, -2.156), (-1.0, 23.0, -2.0), (1.0, 16.99, 2.156), (1.0, 17.0, 2.0), (-1.0, 17.0, 2.0), (-1.0, 16.99, 2.156), (1.0, 16.95, 2.309), (-1.0, 16.95, 2.309), (1.0, 16.89, 2.454), (-1.0, 16.89, 2.454), (1.0, 16.81, 2.588), (-1.0, 16.81, 2.588), (1.0, 16.71, 2.707), (-1.0, 16.71, 2.707), (1.0, 16.59, 2.809), (-1.0, 16.59, 2.809), (1.0, 16.45, 2.891), (-1.0, 16.45, 2.891), (1.0, 16.31, 2.951), (-1.0, 16.31, 2.951), (1.0, 16.16, 2.988), (-1.0, 16.16, 2.988), (1.0, 16.0, 3.0), (-1.0, 16.0, 3.0), (1.0, 23.84, 2.988), (1.0, 24.0, 3.0), (-1.0, 24.0, 3.0), (-1.0, 23.84, 2.988), (1.0, 23.69, 2.951), (-1.0, 23.69, 2.951), (1.0, 23.55, 2.891), (-1.0, 23.55, 2.891), (1.0, 23.41, 2.809), (-1.0, 23.41, 2.809), (1.0, 23.29, 2.707), (-1.0, 23.29, 2.707), (1.0, 23.19, 2.588), (-1.0, 23.19, 2.588), (1.0, 23.11, 2.454), (-1.0, 23.11, 2.454), (1.0, 23.05, 2.309), (-1.0, 23.05, 2.309), (1.0, 23.01, 2.156), (-1.0, 23.01, 2.156), (1.0, 23.0, 2.0), (-1.0, 23.0, 2.0), (-0.25, -15.0, -0.5), (-0.3273, -15.0, -0.4878), (-0.397, -15.0, -0.4523), (-0.4523, -15.0, -0.3969), (-0.4878, -15.0, -0.3273), (-0.5, -15.0, -0.25), (-0.25, -14.0, -0.5), (-0.3273, -14.0, -0.4878), (-0.397, -14.0, -0.4523), (-0.4523, -14.0, -0.3969), (-0.4878, -14.0, -0.3273), (-0.5, -14.0, -0.25), (0.5, -15.0, -0.25), (0.4878, -15.0, -0.3273), (0.4522, -15.0, -0.3969), (0.3969, -15.0, -0.4523), (0.3272, -15.0, -0.4878), (0.25, -15.0, -0.5), (0.5, -14.0, -0.25), (0.4878, -14.0, -0.3273), (0.4522, -14.0, -0.3969), (0.3969, -14.0, -0.4523), (0.3272, -14.0, -0.4878), (0.25, -14.0, -0.5), (-0.5, -15.0, 0.25), (-0.4878, -15.0, 0.3273), (-0.4523, -15.0, 0.3969), (-0.397, -15.0, 0.4523), (-0.3273, -15.0, 0.4878), (-0.25, -15.0, 0.5), (-0.3273, -14.0, 0.4878), (-0.25, -14.0, 0.5), (-0.397, -14.0, 0.4523), (-0.4523, -14.0, 0.3969), (-0.4878, -14.0, 0.3273), (-0.5, -14.0, 0.25), (0.25, -15.0, 0.5), (0.3272, -15.0, 0.4878), (0.3969, -15.0, 0.4523), (0.4522, -15.0, 0.3969), (0.4878, -15.0, 0.3273), (0.5, -15.0, 0.25), (0.25, -14.0, 0.5), (0.3272, -14.0, 0.4878), (0.3969, -14.0, 0.4523), (0.4522, -14.0, 0.3969), (0.4878, -14.0, 0.3273), (0.5, -14.0, 0.25), (0.25, -21.0, -0.5), (0.3272, -21.0, -0.4878), (0.3969, -21.0, -0.4523), (0.4522, -21.0, -0.3969), (0.4878, -21.0, -0.3273), (0.5, -21.0, -0.25), (0.25, -22.0, -0.5), (0.3272, -22.0, -0.4878), (0.3969, -22.0, -0.4523), (0.4522, -22.0, -0.3969), (0.4878, -22.0, -0.3273), (0.5, -22.0, -0.25), (0.5, -21.0, 0.25), (0.4878, -21.0, 0.3273), (0.4522, -21.0, 0.3969), (0.3969, -21.0, 0.4523), (0.3272, -21.0, 0.4878), (0.25, -21.0, 0.5), (0.5, -22.0, 0.25), (0.4878, -22.0, 0.3273), (0.4522, -22.0, 0.3969), (0.3969, -22.0, 0.4523), (0.3272, -22.0, 0.4878), (0.25, -22.0, 0.5), (-0.25, -21.0, 0.5), (-0.3273, -21.0, 0.4878), (-0.397, -21.0, 0.4523), (-0.4523, -21.0, 0.3969), (-0.4878, -21.0, 0.3273), (-0.5, -21.0, 0.25), (-0.25, -22.0, 0.5), (-0.3273, -22.0, 0.4878), (-0.397, -22.0, 0.4523), (-0.4523, -22.0, 0.3969), (-0.4878, -22.0, 0.3273), (-0.5, -22.0, 0.25), (-0.5, -21.0, -0.25), (-0.4878, -21.0, -0.3273), (-0.4523, -21.0, -0.3969), (-0.397, -21.0, -0.4523), (-0.3273, -21.0, -0.4878), (-0.25, -21.0, -0.5), (-0.3273, -22.0, -0.4878), (-0.25, -22.0, -0.5), (-0.397, -22.0, -0.4523), (-0.4523, -22.0, -0.3969), (-0.4878, -22.0, -0.3273), (-0.5, -22.0, -0.25), (0.5, 23.0, -0.25), (0.4878, 23.0, -0.3273), (0.4523, 23.0, -0.3969), (0.3969, 23.0, -0.4523), (0.3273, 23.0, -0.4878), (0.25, 23.0, -0.5), (-0.25, 23.0, -0.5), (-0.3273, 23.0, -0.4878), (-0.3969, 23.0, -0.4523), (-0.4523, 23.0, -0.3969), (-0.4878, 23.0, -0.3273), (-0.5, 23.0, -0.25), (0.25, 23.0, 0.5), (0.3273, 23.0, 0.4878), (0.3969, 23.0, 0.4523), (0.4523, 23.0, 0.3969), (0.4878, 23.0, 0.3273), (0.5, 23.0, 0.25), (-0.5, 23.0, 0.25), (-0.4878, 23.0, 0.3273), (-0.4523, 23.0, 0.3969), (-0.3969, 23.0, 0.4523), (-0.3273, 23.0, 0.4878), (-0.25, 23.0, 0.5), (0.25, 24.0, 0.5), (0.3273, 24.0, 0.4878), (0.3969, 24.0, 0.4523), (0.4523, 24.0, 0.3969), (0.4878, 24.0, 0.3273), (0.5, 24.0, 0.25), (0.3273, 24.0, -0.4878), (0.25, 24.0, -0.5), (0.3969, 24.0, -0.4523), (0.4523, 24.0, -0.3969), (0.4878, 24.0, -0.3273), (0.5, 24.0, -0.25), (-0.5, 24.0, 0.25), (-0.4878, 24.0, 0.3273), (-0.4523, 24.0, 0.3969), (-0.3969, 24.0, 0.4523), (-0.3273, 24.0, 0.4878), (-0.25, 24.0, 0.5), (-0.25, 24.0, -0.5), (-0.3273, 24.0, -0.4878), (-0.3969, 24.0, -0.4523), (-0.4523, 24.0, -0.3969), (-0.4878, 24.0, -0.3273), (-0.5, 24.0, -0.25), (0.25, 17.0, -0.5), (0.3273, 17.0, -0.4878), (0.3969, 17.0, -0.4523), (0.4523, 17.0, -0.3969), (0.4878, 17.0, -0.3273), (0.5, 17.0, -0.25), (0.25, 16.0, -0.5), (0.3273, 16.0, -0.4878), (0.3969, 16.0, -0.4523), (0.4523, 16.0, -0.3969), (0.4878, 16.0, -0.3273), (0.5, 16.0, -0.25), (0.5, 17.0, 0.25), (0.4878, 17.0, 0.3273), (0.4523, 17.0, 0.3969), (0.3969, 17.0, 0.4523), (0.3273, 17.0, 0.4878), (0.25, 17.0, 0.5), (0.3273, 16.0, 0.4878), (0.25, 16.0, 0.5), (0.3969, 16.0, 0.4523), (0.4523, 16.0, 0.3969), (0.4878, 16.0, 0.3273), (0.5, 16.0, 0.25), (-0.25, 17.0, 0.5), (-0.3273, 17.0, 0.4878), (-0.3969, 17.0, 0.4523), (-0.4523, 17.0, 0.3969), (-0.4878, 17.0, 0.3273), (-0.5, 17.0, 0.25), (-0.25, 16.0, 0.5), (-0.3273, 16.0, 0.4878), (-0.3969, 16.0, 0.4523), (-0.4523, 16.0, 0.3969), (-0.4878, 16.0, 0.3273), (-0.5, 16.0, 0.25), (-0.5, 17.0, -0.25), (-0.4878, 17.0, -0.3273), (-0.4523, 17.0, -0.3969), (-0.3969, 17.0, -0.4523), (-0.3273, 17.0, -0.4878), (-0.25, 17.0, -0.5), (-0.5, 16.0, -0.25), (-0.4878, 16.0, -0.3273), (-0.4523, 16.0, -0.3969), (-0.3969, 16.0, -0.4523), (-0.3273, 16.0, -0.4878), (-0.25, 16.0, -0.5), (-1.0, -1.0, 2.0), (-1.0, -1.0, 2.0), (1.0, -1.0, 2.0), (1.0, -1.0, 2.0), (1.0, 3.0, 2.0), (1.0, 3.0, 2.0), (-1.0, 3.0, 2.0), (-1.0, 3.0, 2.0), (-1.0, 19.0, -2.0), (-1.0, 19.0, -2.0), (1.0, 19.0, -2.0), (1.0, 19.0, -2.0), (1.0, -17.0, -2.0), (1.0, -17.0, -2.0), (-1.0, -17.0, -2.0), (-1.0, -17.0, -2.0), (1.0, 21.0, -2.0), (1.0, 21.0, -2.0), (-1.0, 21.0, -2.0), (-1.0, 21.0, -2.0), (-1.0, -19.0, -2.0), (-1.0, -19.0, -2.0), (1.0, -19.0, -2.0), (1.0, -19.0, -2.0), (-1.0, 3.836, 1.991), (-1.0, 3.75, 2.0), (1.0, 3.75, 2.0), (1.0, 3.836, 1.991), (-1.0, 3.931, 1.966), (1.0, 3.931, 1.966), (-1.0, 4.025, 1.927), (1.0, 4.025, 1.927), (-1.0, 4.11, 1.878), (1.0, 4.11, 1.878), (-1.0, 4.177, 1.823), (1.0, 4.177, 1.823), (1.0, -1.836, 1.991), (1.0, -1.75, 2.0), (-1.0, -1.75, 2.0), (-1.0, -1.836, 1.991), (1.0, -1.931, 1.966), (-1.0, -1.931, 1.966), (1.0, -2.025, 1.927), (-1.0, -2.025, 1.927), (1.0, -2.11, 1.878), (-1.0, -2.11, 1.878), (1.0, -2.177, 1.823), (-1.0, -2.177, 1.823), (1.0, 5.25, 1.0), (1.0, 5.164, 1.009), (1.0, 5.069, 1.034), (1.0, 4.975, 1.073), (1.0, 4.89, 1.122), (1.0, 4.823, 1.177), (-1.0, 4.823, 1.177), (-1.0, 4.89, 1.122), (-1.0, 4.975, 1.073), (-1.0, 5.069, 1.034), (-1.0, 5.164, 1.009), (-1.0, 5.25, 1.0), (1.0, -2.823, 1.177), (1.0, -2.89, 1.122), (1.0, -2.975, 1.073), (1.0, -3.069, 1.034), (1.0, -3.164, 1.009), (1.0, -3.25, 1.0), (-1.0, -3.25, 1.0), (-1.0, -3.164, 1.009), (-1.0, -3.069, 1.034), (-1.0, -2.975, 1.073), (-1.0, -2.89, 1.122), (-1.0, -2.823, 1.177), (1.0, 18.67, -2.011), (1.0, 18.75, -2.0), (-1.0, 18.75, -2.0), (-1.0, 18.67, -2.011), (1.0, 18.58, -2.043), (-1.0, 18.58, -2.043), (1.0, 18.5, -2.092), (-1.0, 18.5, -2.092), (1.0, 18.43, -2.155), (-1.0, 18.43, -2.155), (1.0, 18.39, -2.224), (-1.0, 18.39, -2.224), (-1.0, 21.33, -2.011), (-1.0, 21.25, -2.0), (1.0, 21.25, -2.0), (1.0, 21.33, -2.011), (-1.0, 21.42, -2.043), (1.0, 21.42, -2.043), (-1.0, 21.5, -2.092), (1.0, 21.5, -2.092), (-1.0, 21.57, -2.155), (1.0, 21.57, -2.155), (-1.0, 21.61, -2.224), (1.0, 21.61, -2.224), (1.0, -19.33, -2.011), (1.0, -19.25, -2.0), (-1.0, -19.25, -2.0), (-1.0, -19.33, -2.011), (1.0, -19.42, -2.043), (-1.0, -19.42, -2.043), (1.0, -19.5, -2.092), (-1.0, -19.5, -2.092), (1.0, -19.57, -2.155), (-1.0, -19.57, -2.155), (1.0, -19.61, -2.224), (-1.0, -19.61, -2.224), (-1.0, -16.67, -2.011), (-1.0, -16.75, -2.0), (1.0, -16.75, -2.0), (1.0, -16.67, -2.011), (-1.0, -16.58, -2.043), (1.0, -16.58, -2.043), (-1.0, -16.5, -2.092), (1.0, -16.5, -2.092), (-1.0, -16.43, -2.155), (1.0, -16.43, -2.155), (-1.0, -16.39, -2.224), (1.0, -16.39, -2.224), (-1.0, 11.0, -9.0), (-1.0, 11.0, -9.0), (-1.0, 9.0, -9.0), (-1.0, 9.0, -9.0), (1.0, 11.0, -9.0), (1.0, 11.0, -9.0), (1.0, 9.0, -9.0), (1.0, 9.0, -9.0), (1.0, -9.0, -9.0), (1.0, -9.0, -9.0), (1.0, -7.0, -9.0), (1.0, -7.0, -9.0), (-1.0, -9.0, -9.0), (-1.0, -9.0, -9.0), (-1.0, -7.0, -9.0), (-1.0, -7.0, -9.0), (-1.0, 13.0, -9.0), (-1.0, 13.0, -9.0), (-1.0, 11.0, -9.0), (-1.0, 11.0, -9.0), (1.0, 13.0, -9.0), (1.0, 13.0, -9.0), (1.0, 11.0, -9.0), (1.0, 11.0, -9.0), (1.0, -11.0, -9.0), (1.0, -11.0, -9.0), (1.0, -9.0, -9.0), (1.0, -9.0, -9.0), (-1.0, -11.0, -9.0), (-1.0, -11.0, -9.0), (-1.0, -9.0, -9.0), (-1.0, -9.0, -9.0), (-1.0, 15.0, -9.0), (-1.0, 15.0, -9.0), (-1.0, 13.0, -9.0), (-1.0, 13.0, -9.0), (1.0, 15.0, -9.0), (1.0, 15.0, -9.0), (1.0, 13.0, -9.0), (1.0, 13.0, -9.0), (1.0, -13.0, -9.0), (1.0, -13.0, -9.0), (1.0, -11.0, -9.0), (1.0, -11.0, -9.0), (-1.0, -13.0, -9.0), (-1.0, -13.0, -9.0), (-1.0, -11.0, -9.0), (-1.0, -11.0, -9.0), (-1.0, 27.0, -9.0), (-1.0, 27.0, -9.0), (-1.0, 25.0, -9.0), (-1.0, 25.0, -9.0), (1.0, 27.0, -9.0), (1.0, 27.0, -9.0), (1.0, 25.0, -9.0), (1.0, 25.0, -9.0), (1.0, -25.0, -9.0), (1.0, -25.0, -9.0), (1.0, -23.0, -9.0), (1.0, -23.0, -9.0), (-1.0, -25.0, -9.0), (-1.0, -25.0, -9.0), (-1.0, -23.0, -9.0), (-1.0, -23.0, -9.0), (-1.0, 29.0, -9.0), (-1.0, 29.0, -9.0), (-1.0, 27.0, -9.0), (-1.0, 27.0, -9.0), (1.0, 29.0, -9.0), (1.0, 29.0, -9.0), (1.0, 27.0, -9.0), (1.0, 27.0, -9.0), (1.0, -27.0, -9.0), (1.0, -27.0, -9.0), (1.0, -25.0, -9.0), (1.0, -25.0, -9.0), (-1.0, -27.0, -9.0), (-1.0, -27.0, -9.0), (-1.0, -25.0, -9.0), (-1.0, -25.0, -9.0), (-1.0, 31.0, -9.0), (-1.0, 31.0, -9.0), (-1.0, 29.0, -9.0), (-1.0, 29.0, -9.0), (1.0, 31.0, -9.0), (1.0, 31.0, -9.0), (1.0, 29.0, -9.0), (1.0, 29.0, -9.0), (1.0, -29.0, -9.0), (1.0, -29.0, -9.0), (1.0, -27.0, -9.0), (1.0, -27.0, -9.0), (-1.0, -29.0, -9.0), (-1.0, -29.0, -9.0), (-1.0, -27.0, -9.0), (-1.0, -27.0, -9.0), (-1.0, 33.0, -9.0), (-1.0, 33.0, -9.0), (-1.0, 31.0, -9.0), (-1.0, 31.0, -9.0), (1.0, 33.0, -9.0), (1.0, 33.0, -9.0), (1.0, 31.0, -9.0), (1.0, 31.0, -9.0), (1.0, -31.0, -9.0), (1.0, -31.0, -9.0), (1.0, -29.0, -9.0), (1.0, -29.0, -9.0), (-1.0, -31.0, -9.0), (-1.0, -31.0, -9.0), (-1.0, -29.0, -9.0), (-1.0, -29.0, -9.0), (-1.0, 17.0, -9.0), (-1.0, 17.0, -9.0), (-1.0, 15.0, -9.0), (-1.0, 15.0, -9.0), (1.0, 17.0, -9.0), (1.0, 17.0, -9.0), (1.0, 15.0, -9.0), (1.0, 15.0, -9.0), (1.0, -15.0, -9.0), (1.0, -15.0, -9.0), (1.0, -13.0, -9.0), (1.0, -13.0, -9.0), (-1.0, -15.0, -9.0), (-1.0, -15.0, -9.0), (-1.0, -13.0, -9.0), (-1.0, -13.0, -9.0), (-1.0, 19.0, -9.0), (-1.0, 19.0, -9.0), (-1.0, 17.0, -9.0), (-1.0, 17.0, -9.0), (1.0, 19.0, -9.0), (1.0, 19.0, -9.0), (1.0, 17.0, -9.0), (1.0, 17.0, -9.0), (1.0, -17.0, -9.0), (1.0, -17.0, -9.0), (1.0, -15.0, -9.0), (1.0, -15.0, -9.0), (-1.0, -17.0, -9.0), (-1.0, -17.0, -9.0), (-1.0, -15.0, -9.0), (-1.0, -15.0, -9.0), (-1.0, 21.0, -9.0), (-1.0, 21.0, -9.0), (-1.0, 19.0, -9.0), (-1.0, 19.0, -9.0), (1.0, 21.0, -9.0), (1.0, 21.0, -9.0), (1.0, 19.0, -9.0), (1.0, 19.0, -9.0), (1.0, -19.0, -9.0), (1.0, -19.0, -9.0), (1.0, -17.0, -9.0), (1.0, -17.0, -9.0), (-1.0, -19.0, -9.0), (-1.0, -19.0, -9.0), (-1.0, -17.0, -9.0), (-1.0, -17.0, -9.0), (-1.0, 23.0, -9.0), (-1.0, 23.0, -9.0), (-1.0, 21.0, -9.0), (-1.0, 21.0, -9.0), (1.0, 23.0, -9.0), (1.0, 23.0, -9.0), (1.0, 21.0, -9.0), (1.0, 21.0, -9.0), (1.0, -21.0, -9.0), (1.0, -21.0, -9.0), (1.0, -19.0, -9.0), (1.0, -19.0, -9.0), (-1.0, -21.0, -9.0), (-1.0, -21.0, -9.0), (-1.0, -19.0, -9.0), (-1.0, -19.0, -9.0), (-1.0, 25.0, -9.0), (-1.0, 25.0, -9.0), (-1.0, 23.0, -9.0), (-1.0, 23.0, -9.0), (1.0, 25.0, -9.0), (1.0, 25.0, -9.0), (1.0, 23.0, -9.0), (1.0, 23.0, -9.0), (1.0, -23.0, -9.0), (1.0, -23.0, -9.0), (1.0, -21.0, -9.0), (1.0, -21.0, -9.0), (-1.0, -23.0, -9.0), (-1.0, -23.0, -9.0), (-1.0, -21.0, -9.0), (-1.0, -21.0, -9.0), (1.0, -1.0, -9.0), (1.0, -1.0, -9.0), (1.0, 1.0, -9.0), (1.0, 1.0, -9.0), (-1.0, -1.0, -9.0), (-1.0, -1.0, -9.0), (-1.0, 1.0, -9.0), (-1.0, 1.0, -9.0), (1.0, -3.0, -9.0), (1.0, -3.0, -9.0), (1.0, -1.0, -9.0), (1.0, -1.0, -9.0), (-1.0, -3.0, -9.0), (-1.0, -3.0, -9.0), (-1.0, -1.0, -9.0), (-1.0, -1.0, -9.0), (-1.0, 3.0, -9.0), (-1.0, 3.0, -9.0), (-1.0, 1.0, -9.0), (-1.0, 1.0, -9.0), (1.0, 3.0, -9.0), (1.0, 3.0, -9.0), (1.0, 1.0, -9.0), (1.0, 1.0, -9.0), (-1.0, 3.0, -9.0), (-1.0, 3.0, -9.0), (1.0, 3.0, -9.0), (1.0, 3.0, -9.0), (-1.0, 5.0, -9.0), (-1.0, 5.0, -9.0), (1.0, 5.0, -9.0), (1.0, 5.0, -9.0), (-1.0, 7.0, -9.0), (-1.0, 7.0, -9.0), (-1.0, 5.0, -9.0), (-1.0, 5.0, -9.0), (1.0, 7.0, -9.0), (1.0, 7.0, -9.0), (1.0, 5.0, -9.0), (1.0, 5.0, -9.0), (1.0, -5.0, -9.0), (1.0, -5.0, -9.0), (1.0, -3.0, -9.0), (1.0, -3.0, -9.0), (-1.0, -5.0, -9.0), (-1.0, -5.0, -9.0), (-1.0, -3.0, -9.0), (-1.0, -3.0, -9.0), (-1.0, 9.0, -9.0), (-1.0, 9.0, -9.0), (-1.0, 7.0, -9.0), (-1.0, 7.0, -9.0), (1.0, 9.0, -9.0), (1.0, 9.0, -9.0), (1.0, 7.0, -9.0), (1.0, 7.0, -9.0), (1.0, -7.0, -9.0), (1.0, -7.0, -9.0), (1.0, -5.0, -9.0), (1.0, -5.0, -9.0), (-1.0, -7.0, -9.0), (-1.0, -7.0, -9.0), (-1.0, -5.0, -9.0), (-1.0, -5.0, -9.0)], [], [(4, 7, 912, 910), (900, 908, 909, 904), (692, 189, 201, 701), (907, 911, 913, 903), (694, 1663, 1645, 1643, 1641, 1639, 1637, 669, 1615, 922), (939, 938, 943, 941), (716, 250, 236, 709), (718, 1681, 1657, 1655, 1653, 1651, 1649, 681, 1611, 911), (924, 1617, 1635, 1634, 1638, 1640, 1642, 1644, 1664, 703), (900, 920, 922, 908), (913, 924, 919, 903), (4, 923, 925, 7), (940, 28, 1207, 1206, 1210, 1212, 1214, 1216, 1218, 1220, 1222, 1224, 1226, 1182, 191), (203, 1204, 1228, 1225, 1223, 1221, 1219, 1217, 1215, 1213, 1211, 1209, 226, 29, 942), (204, 203, 942, 22, 931), (700, 675, 668, 693), (1183, 1227, 1229, 1205), (948, 30, 1255, 1254, 1258, 1260, 1262, 1264, 1266, 1268, 1270, 1272, 1274, 1242, 252), (239, 238, 944, 946, 935), (238, 1240, 1276, 1273, 1271, 1269, 1267, 1265, 1263, 1261, 1259, 1257, 274, 31, 944), (29, 955, 950, 942), (24, 945, 947, 949), (970, 982, 978, 966), (907, 917, 719, 718, 911), (955, 970, 966, 950), (1243, 1275, 1277, 1241), (990, 1376, 347, 993), (937, 27, 948, 252, 251), (909, 1613, 1647, 1646, 1650, 1652, 1654, 1656, 1670, 711), (956, 957, 33, 954), (940, 952, 34, 28), (1007, 1864, 1863, 1020), (432, 991, 992, 978), (31, 963, 958, 944), (964, 965, 37, 962), (948, 960, 38, 30), (1021, 1862, 1859, 1018), (957, 971, 41, 33), (952, 968, 42, 34), (1019, 1858, 1860, 1008), (983, 348, 1395, 49), (963, 976, 972, 958), (965, 977, 45, 37), (960, 974, 46, 38), (1861, 837, 838, 1865), (971, 983, 49, 41), (968, 980, 50, 42), (68, 1853, 1857, 71), (360, 1336, 1024, 1019, 1008), (976, 988, 984, 972), (977, 989, 53, 45), (974, 986, 54, 46), (1017, 1856, 1855, 1013), (980, 433, 1375, 1374, 1378, 1380, 1382, 1384, 1386, 1388, 1390, 1392, 1394, 50), (991, 1326, 361, 60, 992), (989, 178, 1181, 53), (996, 1162, 177, 999), (986, 435, 1161, 1160, 1164, 1166, 1168, 1170, 1172, 1174, 1176, 1178, 1180, 54), (1053, 1058, 1059, 387, 386), (980, 995, 436, 433), (979, 56, 57, 981), (905, 1933, 1937, 906), (434, 997, 998, 984), (986, 1001, 438, 435), (985, 58, 59, 987), (361, 360, 1008, 1010, 60), (1007, 1020, 1022, 1338, 374), (56, 1002, 1003, 57), (1059, 1066, 1075, 1350, 387), (287, 286, 1014, 1016, 62), (1013, 1028, 1030, 1290, 300), (58, 1004, 1005, 59), (1020, 1036, 1038, 1022), (995, 61, 373, 1349, 436), (1002, 64, 67, 1003), (907, 1936, 1935, 917), (286, 1288, 1032, 1027, 1014), (1001, 63, 299, 1301, 438), (1004, 68, 71, 1005), (916, 1934, 1931, 914), (61, 1011, 1007, 374, 373), (994, 372, 358, 437), (384, 440, 441, 398), (915, 1930, 1932, 904), (63, 1017, 1013, 300, 299), (1000, 298, 284, 439), (872, 873, 874, 875), (1024, 1040, 1035, 1019), (1023, 1039, 1041, 1025), (92, 93, 1061, 1060), (1028, 1044, 1046, 1030), (901, 1925, 1929, 902), (1032, 1048, 1043, 1027), (1031, 1047, 1049, 1033), (903, 1928, 1927, 907), (400, 399, 95, 94, 1051), (1036, 1053, 386, 1360, 1038), (1077, 1417, 1415, 1413, 1411, 1409, 1407, 1405, 1403, 1401, 1399, 422, 109, 1071), (96, 1068, 1083, 1302, 313), (2, 1926, 1923, 1), (326, 325, 1064, 98, 1055), (1044, 1057, 312, 1312, 1046), (904, 1922, 1924, 900), (399, 1373, 1076, 101, 95), (1066, 1072, 1074, 1075), (1063, 1062, 1065, 99), (868, 869, 870, 871), (325, 1325, 1084, 103, 1064), (109, 1091, 1086, 1071), (1060, 1067, 100, 92), (410, 1092, 1090, 1398), (1040, 1362, 400, 1051, 1035), (444, 411, 421, 445), (310, 442, 443, 324), (99, 1069, 102, 1063), (1048, 1314, 326, 1055, 1043), (1067, 1070, 1073, 100), (1076, 1077, 1071, 101), (1106, 1118, 1114, 1102), (1068, 1080, 1082, 1083), (1069, 1078, 1081, 102), (1084, 1085, 1079, 103), (1091, 1106, 1102, 1086), (1072, 108, 1397, 1396, 1400, 1402, 1404, 1406, 1408, 1410, 1412, 1414, 1416, 1074), (446, 145, 155, 447), (1085, 1159, 1157, 1155, 1153, 1151, 1149, 1147, 1145, 1143, 1141, 156, 111, 1079), (1118, 1126, 1128, 1114), (1080, 110, 1139, 1138, 1142, 1144, 1146, 1148, 1150, 1152, 1154, 1156, 1158, 1082), (1092, 1093, 113, 1090), (1072, 1088, 114, 108), (1012, 1854, 1851, 1015), (111, 1099, 1094, 1079), (1100, 1101, 117, 1098), (1080, 1096, 118, 110), (1014, 1850, 1852, 1016), (1093, 1107, 121, 113), (1088, 1104, 122, 114), (832, 833, 834, 835), (136, 1127, 1129, 1131), (1099, 1112, 1108, 1094), (1101, 1113, 125, 117), (1096, 1110, 126, 118), (64, 1845, 1849, 67), (1107, 1119, 129, 121), (1104, 1116, 130, 122), (1011, 1848, 1847, 1007), (1112, 1124, 1120, 1108), (1113, 1125, 133, 125), (1110, 1122, 134, 126), (1006, 1846, 1843, 1009), (1119, 1130, 137, 129), (1116, 139, 138, 130), (1008, 1842, 1844, 1010), (1134, 1132, 1135, 1137), (1124, 1133, 140, 1120), (1125, 1136, 141, 133), (1122, 143, 142, 134), (828, 829, 830, 831), (144, 1140, 165, 146), (146, 165, 164, 147), (147, 164, 163, 148), (148, 163, 162, 149), (149, 162, 161, 150), (150, 161, 160, 151), (151, 160, 159, 152), (152, 159, 158, 153), (153, 158, 157, 154), (154, 157, 155, 145), (144, 1100, 1098, 1140), (177, 1162, 1163, 179), (179, 1163, 1165, 180), (180, 1165, 1167, 181), (181, 1167, 1169, 182), (182, 1169, 1171, 183), (183, 1171, 1173, 184), (184, 1173, 1175, 185), (185, 1175, 1177, 186), (186, 1177, 1179, 187), (187, 1179, 1181, 178), (988, 166, 168, 169, 170, 171, 172, 173, 174, 175, 176, 167, 434, 984), (1182, 1184, 1185, 1186, 1187, 1188, 1189, 1190, 1191, 1192, 1193, 190, 191), (1194, 1195, 1196, 1197, 1198, 1199, 1200, 1201, 1202, 1203, 1204, 203, 204), (188, 202, 213, 192), (192, 213, 212, 193), (193, 212, 211, 194), (194, 211, 210, 195), (195, 210, 209, 196), (196, 209, 208, 197), (197, 208, 207, 198), (198, 207, 206, 199), (199, 206, 205, 200), (200, 205, 201, 189), (933, 21, 940, 191, 190), (214, 1208, 235, 216), (216, 235, 234, 217), (217, 234, 233, 218), (218, 233, 232, 219), (219, 232, 231, 220), (220, 231, 230, 221), (221, 230, 229, 222), (222, 229, 228, 223), (223, 228, 227, 224), (224, 227, 225, 215), (214, 956, 954, 1208), (1230, 1231, 1232, 1233, 1234, 1235, 1236, 1237, 1238, 1239, 1240, 238, 239), (1242, 1244, 1245, 1246, 1247, 1248, 1249, 1250, 1251, 1252, 1253, 251, 252), (249, 237, 248, 253), (253, 248, 247, 254), (254, 247, 246, 255), (255, 246, 245, 256), (256, 245, 244, 257), (257, 244, 243, 258), (258, 243, 242, 259), (259, 242, 241, 260), (260, 241, 240, 261), (261, 240, 236, 250), (708, 687, 680, 717), (262, 1256, 283, 264), (264, 283, 282, 265), (265, 282, 281, 266), (266, 281, 280, 267), (267, 280, 279, 268), (268, 279, 278, 269), (269, 278, 277, 270), (270, 277, 276, 271), (271, 276, 275, 272), (272, 275, 273, 263), (262, 964, 962, 1256), (1278, 1279, 1280, 1281, 1282, 1283, 1284, 1285, 1286, 1287, 1288, 286, 287), (1290, 1292, 1293, 1294, 1295, 1296, 1297, 1298, 1299, 1300, 1301, 299, 300), (1291, 1289, 296, 301), (301, 296, 295, 302), (302, 295, 294, 303), (303, 294, 293, 304), (304, 293, 292, 305), (305, 292, 291, 306), (306, 291, 290, 307), (307, 290, 289, 308), (308, 289, 288, 309), (309, 288, 284, 298), (997, 1278, 287, 62, 998), (1302, 1303, 1304, 1305, 1306, 1307, 1308, 1309, 1310, 1311, 1312, 312, 313), (1314, 1316, 1317, 1318, 1319, 1320, 1321, 1322, 1323, 1324, 1325, 325, 326), (310, 324, 335, 314), (314, 335, 334, 315), (315, 334, 333, 316), (316, 333, 332, 317), (317, 332, 331, 318), (318, 331, 330, 319), (319, 330, 329, 320), (320, 329, 328, 321), (321, 328, 327, 322), (322, 327, 1315, 1313), (1057, 97, 96, 313, 312), (1326, 1327, 1328, 1329, 1330, 1331, 1332, 1333, 1334, 1335, 1336, 360, 361), (1338, 1340, 1341, 1342, 1343, 1344, 1345, 1346, 1347, 1348, 1349, 373, 374), (1350, 1351, 1352, 1353, 1354, 1355, 1356, 1357, 1358, 1359, 1360, 386, 387), (1362, 1364, 1365, 1366, 1367, 1368, 1369, 1370, 1371, 1372, 1373, 399, 400), (347, 1376, 1377, 349), (349, 1377, 1379, 350), (350, 1379, 1381, 351), (351, 1381, 1383, 352), (352, 1383, 1385, 353), (353, 1385, 1387, 354), (354, 1387, 1389, 355), (355, 1389, 1391, 356), (356, 1391, 1393, 357), (357, 1393, 1395, 348), (1339, 1337, 370, 375), (375, 370, 369, 376), (376, 369, 368, 377), (377, 368, 367, 378), (378, 367, 366, 379), (379, 366, 365, 380), (380, 365, 364, 381), (381, 364, 363, 382), (382, 363, 362, 383), (383, 362, 358, 372), (384, 398, 409, 388), (388, 409, 408, 389), (389, 408, 407, 390), (390, 407, 406, 391), (391, 406, 405, 392), (392, 405, 404, 393), (393, 404, 403, 394), (394, 403, 402, 395), (395, 402, 401, 396), (396, 401, 1363, 1361), (410, 1398, 431, 412), (412, 431, 430, 413), (413, 430, 429, 414), (414, 429, 428, 415), (415, 428, 427, 416), (416, 427, 426, 417), (417, 426, 425, 418), (418, 425, 424, 419), (419, 424, 423, 420), (420, 423, 421, 411), (982, 336, 338, 339, 340, 341, 342, 343, 344, 345, 346, 337, 432, 978), (606, 1567, 1574, 619, 993, 994), (450, 1423, 1442, 476, 999, 1000), (619, 1579, 1586, 632, 990, 993), (631, 637, 1604, 643), (462, 468, 1424, 448), (567, 586, 581, 552), (1545, 1544, 1546, 1547, 1548, 1549, 1543, 1542, 1541, 1540, 1539, 587, 1555, 1554, 1553, 1552, 1551, 593, 1561, 1560, 1559, 1558, 1557, 599), (553, 580, 1556, 559), (560, 598, 1550, 573), (502, 1471, 1478, 515, 447, 443), (515, 1483, 1490, 528, 446, 447), (527, 533, 547, 539), (618, 1581, 1592, 630), (605, 1573, 1585, 617), (1449, 1448, 1450, 1451, 1452, 1453, 1429, 1428, 1427, 1426, 1425, 456, 1441, 1440, 1439, 1438, 1437, 469, 1465, 1464, 1463, 1462, 1461, 495), (475, 481, 1460, 487), (449, 455, 482, 474), (568, 1531, 1514, 554, 440, 444), (575, 1537, 1526, 568, 444, 445), (574, 592, 1538, 566), (561, 1525, 1532, 575, 445, 441), (514, 1489, 1496, 526), (501, 1477, 1484, 513), (1418, 1419, 450), (1419, 1420, 450), (1420, 1421, 450), (1421, 1422, 450), (1422, 1423, 450), (448, 1424, 460, 451), (451, 460, 459, 452), (452, 459, 458, 453), (453, 458, 457, 454), (454, 457, 455, 449), (463, 1435, 1418, 450, 1000, 439), (1430, 1431, 463), (1431, 1432, 463), (1432, 1433, 463), (1433, 1434, 463), (1434, 1435, 463), (461, 1436, 473, 464), (464, 473, 472, 465), (465, 472, 471, 466), (466, 471, 470, 467), (467, 470, 468, 462), (489, 1459, 1430, 463, 439, 996), (1442, 1443, 476), (1443, 1444, 476), (1444, 1445, 476), (1445, 1446, 476), (1446, 1447, 476), (481, 475, 480, 483), (483, 480, 479, 484), (484, 479, 478, 485), (485, 478, 477, 486), (486, 477, 474, 482), (488, 494, 1436, 461), (1454, 1455, 489), (1455, 1456, 489), (1456, 1457, 489), (1457, 1458, 489), (1458, 1459, 489), (487, 1460, 499, 490), (490, 499, 498, 491), (491, 498, 497, 492), (492, 497, 496, 493), (493, 496, 494, 488), (476, 1447, 1454, 489, 996, 999), (1466, 1467, 502), (1467, 1468, 502), (1468, 1469, 502), (1469, 1470, 502), (1470, 1471, 502), (500, 1472, 1473, 503), (503, 1473, 1474, 504), (504, 1474, 1475, 505), (505, 1475, 1476, 506), (506, 1476, 1477, 501), (541, 1507, 1466, 502, 443, 442), (1478, 1479, 515), (1479, 1480, 515), (1480, 1481, 515), (1481, 1482, 515), (1482, 1483, 515), (513, 1484, 1485, 516), (516, 1485, 1486, 517), (517, 1486, 1487, 518), (518, 1487, 1488, 519), (519, 1488, 1489, 514), (1509, 1508, 1510, 1511, 1512, 1513, 1501, 1500, 1499, 1498, 1497, 534, 520, 522, 523, 524, 525, 521, 507, 509, 510, 511, 512, 508), (1490, 1491, 528), (1491, 1492, 528), (1492, 1493, 528), (1493, 1494, 528), (1494, 1495, 528), (526, 1496, 538, 529), (529, 538, 537, 530), (530, 537, 536, 531), (531, 536, 535, 532), (532, 535, 533, 527), (540, 546, 1472, 500), (1502, 1503, 541), (1503, 1504, 541), (1504, 1505, 541), (1505, 1506, 541), (1506, 1507, 541), (546, 540, 545, 548), (548, 545, 544, 549), (549, 544, 543, 550), (550, 543, 542, 551), (551, 542, 539, 547), (528, 1495, 1502, 541, 442, 446), (1514, 1515, 554), (1515, 1516, 554), (1516, 1517, 554), (1517, 1518, 554), (1518, 1519, 554), (1520, 1521, 561), (1521, 1522, 561), (1522, 1523, 561), (1523, 1524, 561), (1524, 1525, 561), (1526, 1527, 568), (1527, 1528, 568), (1528, 1529, 568), (1529, 1530, 568), (1530, 1531, 568), (1532, 1533, 575), (1533, 1534, 575), (1534, 1535, 575), (1535, 1536, 575), (1536, 1537, 575), (566, 1538, 591, 569), (569, 591, 590, 570), (570, 590, 589, 571), (571, 589, 588, 572), (572, 588, 586, 567), (580, 553, 558, 582), (582, 558, 557, 583), (583, 557, 556, 584), (584, 556, 555, 585), (585, 555, 552, 581), (573, 1550, 597, 576), (576, 597, 596, 577), (577, 596, 595, 578), (578, 595, 594, 579), (579, 594, 592, 574), (559, 1556, 603, 562), (562, 603, 602, 563), (563, 602, 601, 564), (564, 601, 600, 565), (565, 600, 598, 560), (554, 1519, 1520, 561, 441, 440), (1562, 1563, 606), (1563, 1564, 606), (1564, 1565, 606), (1565, 1566, 606), (1566, 1567, 606), (604, 1568, 1569, 607), (607, 1569, 1570, 608), (608, 1570, 1571, 609), (609, 1571, 1572, 610), (610, 1572, 1573, 605), (645, 1603, 1562, 606, 994, 437), (1574, 1575, 619), (1575, 1576, 619), (1576, 1577, 619), (1577, 1578, 619), (1578, 1579, 619), (1581, 618, 623, 1580), (1580, 623, 622, 1582), (1582, 622, 621, 1583), (1583, 621, 620, 1584), (1584, 620, 617, 1585), (624, 626, 627, 628, 629, 625, 611, 613, 614, 615, 616, 612, 1609, 1608, 1607, 1606, 1605, 651, 1597, 1596, 1595, 1594, 1593, 638), (1586, 1587, 632), (1587, 1588, 632), (1588, 1589, 632), (1589, 1590, 632), (1590, 1591, 632), (630, 1592, 642, 633), (633, 642, 641, 634), (634, 641, 640, 635), (635, 640, 639, 636), (636, 639, 637, 631), (644, 650, 1568, 604), (1598, 1599, 645), (1599, 1600, 645), (1600, 1601, 645), (1601, 1602, 645), (1602, 1603, 645), (643, 1604, 655, 646), (646, 655, 654, 647), (647, 654, 653, 648), (648, 653, 652, 649), (649, 652, 650, 644), (632, 1591, 1598, 645, 437, 990), (917, 937, 251, 1253, 1676, 719), (1610, 1648, 686, 1612), (710, 1675, 1230, 239, 935, 915), (6, 656, 657, 5), (922, 920, 929, 695, 694), (10, 1614, 1616, 13), (658, 659, 1636, 674), (702, 1669, 1194, 204, 931, 927), (371, 725, 730, 359), (1336, 1693, 1691, 1689, 1687, 1685, 731, 1619, 1024), (75, 1618, 1620, 72), (1022, 1621, 1683, 1682, 1686, 1688, 1690, 1692, 1338), (297, 761, 766, 285), (1288, 1729, 1727, 1725, 1723, 1721, 767, 1623, 1032), (79, 1622, 1624, 76), (1030, 1625, 1719, 1718, 1722, 1724, 1726, 1728, 1290), (397, 743, 1705, 385), (1626, 1696, 742, 1628), (1040, 1629, 1695, 1694, 1698, 1700, 1702, 1704, 1362), (80, 1627, 665, 83), (323, 755, 1717, 311), (1630, 1708, 754, 1632), (1048, 1633, 1707, 1706, 1710, 1712, 1714, 1716, 1314), (84, 1631, 667, 87), (674, 1636, 673, 676), (676, 673, 672, 677), (677, 672, 671, 678), (678, 671, 670, 679), (679, 670, 668, 675), (919, 924, 703, 702, 927), (686, 1648, 685, 688), (688, 685, 684, 689), (689, 684, 683, 690), (690, 683, 682, 691), (691, 682, 680, 687), (1658, 1659, 1660, 1661, 1662, 1663, 694, 695), (1664, 1665, 1666, 1667, 1668, 1669, 702, 703), (692, 701, 707, 696), (696, 707, 706, 697), (697, 706, 705, 698), (698, 705, 704, 699), (699, 704, 700, 693), (929, 933, 190, 1193, 1658, 695), (1670, 1671, 1672, 1673, 1674, 1675, 710, 711), (1676, 1677, 1678, 1679, 1680, 1681, 718, 719), (716, 709, 715, 720), (720, 715, 714, 721), (721, 714, 713, 722), (722, 713, 712, 723), (723, 712, 708, 717), (909, 711, 710, 915, 904), (724, 1684, 735, 726), (726, 735, 734, 727), (727, 734, 733, 728), (728, 733, 732, 729), (729, 732, 730, 725), (724, 660, 661, 1684), (742, 1696, 1697, 744), (744, 1697, 1699, 745), (745, 1699, 1701, 746), (746, 1701, 1703, 747), (747, 1703, 1705, 743), (1360, 736, 738, 739, 740, 741, 737, 664, 1038), (754, 1708, 1709, 756), (756, 1709, 1711, 757), (757, 1711, 1713, 758), (758, 1713, 1715, 759), (759, 1715, 1717, 755), (1312, 748, 750, 751, 752, 753, 749, 666, 1046), (760, 1720, 771, 762), (762, 771, 770, 763), (763, 770, 769, 764), (764, 769, 768, 765), (765, 768, 766, 761), (760, 662, 663, 1720), (1732, 1730, 1734, 1736), (950, 1731, 1733, 942), (953, 1735, 773, 951), (940, 1737, 774, 952), (23, 772, 775, 20), (1740, 1738, 1742, 1744), (958, 1739, 1741, 944), (961, 1743, 777, 959), (948, 1745, 778, 960), (25, 776, 779, 26), (1748, 1746, 1750, 1752), (966, 1747, 1749, 950), (969, 1751, 781, 967), (952, 1753, 782, 968), (32, 780, 783, 35), (1756, 1754, 1758, 1760), (972, 1755, 1757, 958), (975, 1759, 785, 973), (960, 1761, 786, 974), (36, 784, 787, 39), (1764, 1762, 1766, 1768), (978, 1763, 1765, 966), (51, 1767, 789, 48), (968, 1769, 790, 980), (40, 788, 791, 43), (1772, 1770, 1774, 1776), (984, 1771, 1773, 972), (55, 1775, 793, 52), (974, 1777, 794, 986), (44, 792, 795, 47), (1780, 1778, 1782, 1784), (1086, 1779, 1781, 1071), (1089, 1783, 797, 1087), (1072, 1785, 798, 1088), (105, 796, 799, 104), (1788, 1786, 1790, 1792), (1094, 1787, 1789, 1079), (1097, 1791, 801, 1095), (1080, 1793, 802, 1096), (107, 800, 803, 106), (1796, 1794, 1798, 1800), (1102, 1795, 1797, 1086), (1105, 1799, 805, 1103), (1088, 1801, 806, 1104), (112, 804, 807, 115), (1804, 1802, 1806, 1808), (1108, 1803, 1805, 1094), (1111, 1807, 809, 1109), (1096, 1809, 810, 1110), (116, 808, 811, 119), (1812, 1810, 1814, 1816), (1114, 1811, 1813, 1102), (1117, 1815, 813, 1115), (1104, 1817, 814, 1116), (120, 812, 815, 123), (1820, 1818, 1822, 1824), (1120, 1819, 1821, 1108), (1123, 1823, 817, 1121), (1110, 1825, 818, 1122), (124, 816, 819, 127), (1828, 1826, 1830, 1832), (1128, 1827, 1829, 1114), (1131, 1831, 821, 136), (1116, 1833, 822, 139), (128, 820, 823, 131), (1836, 1834, 1838, 1840), (140, 1835, 1837, 1120), (1137, 1839, 825, 1134), (1122, 1841, 826, 143), (132, 824, 827, 135), (65, 836, 839, 66), (1868, 1866, 1870, 1872), (1027, 1867, 1869, 1014), (1029, 1871, 841, 1026), (1013, 1873, 842, 1028), (69, 840, 843, 70), (1876, 1874, 1878, 1880), (1035, 1875, 1877, 1019), (1037, 1879, 845, 1034), (1020, 1881, 846, 1036), (74, 844, 847, 73), (1884, 1882, 1886, 1888), (1043, 1883, 1885, 1027), (1045, 1887, 849, 1042), (1028, 1889, 850, 1044), (78, 848, 851, 77), (1892, 1890, 1894, 1896), (1051, 1891, 1893, 1035), (1052, 1895, 853, 1050), (1036, 1897, 854, 1053), (82, 852, 855, 81), (1900, 1898, 1902, 1904), (1055, 1899, 1901, 1043), (1056, 1903, 857, 1054), (1044, 1905, 858, 1057), (86, 856, 859, 85), (1908, 1906, 1910, 1912), (94, 1907, 1909, 1051), (93, 1911, 861, 1061), (1053, 1913, 862, 1058), (89, 860, 863, 88), (1916, 1914, 1918, 1920), (98, 1915, 1917, 1055), (1062, 1919, 865, 1065), (1057, 1921, 866, 97), (91, 864, 867, 90), (1940, 1938, 1942, 1944), (919, 1939, 1941, 903), (921, 1943, 877, 918), (900, 1945, 878, 920), (3, 876, 879, 0), (1948, 1946, 1950, 1952), (12, 1947, 1949, 11), (927, 1951, 881, 919), (928, 1953, 882, 926), (920, 880, 883, 929), (1956, 1954, 1958, 1960), (931, 1955, 1957, 927), (932, 1959, 885, 930), (929, 1961, 886, 933), (15, 884, 887, 14), (1964, 1962, 1966, 1968), (935, 1963, 1965, 915), (936, 1967, 889, 934), (917, 1969, 890, 937), (8, 888, 891, 9), (1972, 1970, 1974, 1976), (22, 1971, 1973, 931), (938, 1975, 893, 943), (933, 1977, 894, 21), (17, 892, 895, 16), (1980, 1978, 1982, 1984), (946, 1979, 1981, 935), (949, 1983, 897, 24), (937, 1985, 898, 27), (18, 896, 899, 19)])
me_cube.polygons.foreach_set('use_smooth', [True] * 706)
me_cube.materials.append(mat_material)
me_cube.use_remesh_preserve_volume = False
me_cube.use_remesh_preserve_attributes = False
me_cube.use_mirror_vertex_groups = False
me_cube.update()

# ---- objects
ob_cube = bpy.data.objects.new('Cube', me_cube)

# ---- transforms, parenting, visibility, modifiers, constraints
ob_cube.location = (0.0, 0.0, 0.0)
ob_cube.lock_rotations_4d = False
ob_cube.empty_display_type = 'ARROWS'
ob_cube.lineart.crease_threshold = 0.0

# ---- collection membership
col_collection_1.objects.link(ob_cube)

# ---- scene / render settings (as saved in the file)
scene.frame_start = 1; scene.frame_end = 250; scene.frame_set(2)
scene.render.engine = 'BLENDER_EEVEE_NEXT'
scene.render.resolution_percentage = 50
scene.render.dither_intensity = 0.0
scene.cycles.use_denoising = False
scene.cycles.samples = 128
scene.cycles.sampling_pattern = 'TABULATED_SOBOL'
scene.cycles.light_sampling_threshold = 0.0
scene.cycles.use_adaptive_sampling = False
scene.cycles.use_light_tree = False
scene.cycles.blur_glossy = 0.0
scene.cycles.sample_clamp_indirect = 0.0
scene.view_settings.view_transform = 'Standard'
bpy.context.view_layer.update()

# ---- added for rendering (the .blend has no active camera and no usable light): camera, sun
cam_auto = bpy.data.cameras.new('AutoCamera')
cam_auto.lens = 50.0
cam_auto.sensor_width = 36.0
cam_auto.clip_end = 1057.82
ob_auto_camera = bpy.data.objects.new('AutoCamera', cam_auto)
scene.collection.objects.link(ob_auto_camera)
ob_auto_camera.location = (60.2747, -71.3296, 45.2197)
ob_auto_camera.rotation_euler = (1.09748, -7.21219e-08, 0.694738)
scene.camera = ob_auto_camera
light_auto_sun = bpy.data.lights.new('AutoSun', 'SUN')
light_auto_sun.energy = 3.0
light_auto_sun.angle = 0.0523599
ob_auto_sun = bpy.data.objects.new('AutoSun', light_auto_sun)
scene.collection.objects.link(ob_auto_sun)
ob_auto_sun.rotation_euler = (0.872665, 0.174533, 0.523599)
bpy.context.view_layer.update()
